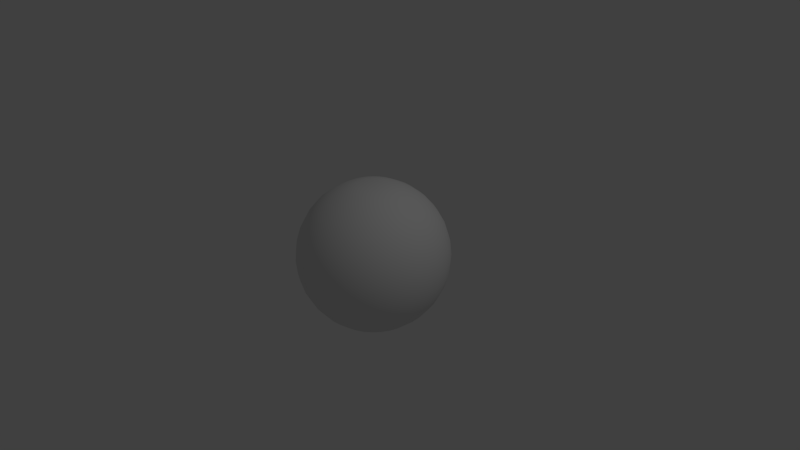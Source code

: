 # Source: untitled.blend  (saved by Blender 2.76.0; exported with 4.5.12 LTS)
import bpy
from mathutils import Matrix  # noqa: F401  (used for matrix-valued properties, if any)

bpy.ops.wm.read_factory_settings(use_empty=True)
scene = bpy.context.scene
scene.name = 'Scene'

# ---- collections
col_collection_1 = bpy.data.collections.new('Collection 1'); scene.collection.children.link(col_collection_1)

# ---- world
world_world = bpy.data.worlds.new('World'); scene.world = world_world
world_world.color = (0.05088, 0.05088, 0.05088)
world_world.use_sun_shadow = False
world_world.sun_shadow_jitter_overblur = 0.0
world_world.cycles.sampling_method = 'MANUAL'
world_world.cycles.sample_map_resolution = 256

# ---- cameras
cam_camera = bpy.data.cameras.new('Camera')
cam_camera.clip_end = 100.0
cam_camera.lens = 35.0
cam_camera.sensor_width = 32.0
cam_camera.sensor_height = 18.0
cam_camera.ortho_scale = 7.314
cam_camera.dof.focus_distance = 0.0
cam_camera.dof.aperture_fstop = 128.0

# ---- lights
light_lamp = bpy.data.lights.new('Lamp', 'POINT')
light_lamp.transmission_factor = 0.0
light_lamp.cutoff_distance = 30.0
light_lamp.energy = 100.0
light_lamp.shadow_buffer_clip_start = 1.001
light_lamp.shadow_soft_size = 0.1
light_lamp.shadow_maximum_resolution = 0.006
light_lamp.use_absolute_resolution = True
light_lamp.cycles.use_multiple_importance_sampling = False

# ---- meshes
me_sphere = bpy.data.meshes.new('Sphere')
me_sphere.from_pydata([(-0.1951, 0.0, 0.9808), (-0.3827, 0.0, 0.9239), (-0.5556, 0.0, 0.8315), (-0.7071, 0.0, 0.7071), (-0.8315, 0.0, 0.5556), (-0.9239, 0.0, 0.3827), (-0.9808, 0.0, 0.1951), (-1.0, 0.0, 7.55e-08), (-0.9808, 0.0, -0.1951), (-0.9239, 0.0, -0.3827), (-0.8315, 0.0, -0.5556), (-0.7071, 0.0, -0.7071), (-0.5556, 0.0, -0.8315), (-0.3827, 0.0, -0.9239), (-0.1951, 0.0, -0.9808), (-0.1913, 0.03806, 0.9808), (-0.3753, 0.07466, 0.9239), (-0.5449, 0.1084, 0.8315), (-0.6935, 0.1379, 0.7071), (-0.8155, 0.1622, 0.5556), (-0.9061, 0.1802, 0.3827), (-0.9619, 0.1913, 0.1951), (-0.9808, 0.1951, 7.55e-08), (-0.9619, 0.1913, -0.1951), (-0.9061, 0.1802, -0.3827), (-0.8155, 0.1622, -0.5556), (-0.6935, 0.1379, -0.7071), (-0.5449, 0.1084, -0.8315), (-0.3753, 0.07466, -0.9239), (-0.1913, 0.03806, -0.9808), (-0.1802, 0.07466, 0.9808), (-0.3536, 0.1464, 0.9239), (-0.5133, 0.2126, 0.8315), (-0.6533, 0.2706, 0.7071), (-0.7682, 0.3182, 0.5556), (-0.8536, 0.3536, 0.3827), (-0.9061, 0.3753, 0.1951), (-0.9239, 0.3827, 7.55e-08), (-0.9061, 0.3753, -0.1951), (-0.8536, 0.3536, -0.3827), (-0.7682, 0.3182, -0.5556), (-0.6533, 0.2706, -0.7071), (-0.5133, 0.2126, -0.8315), (-0.3536, 0.1464, -0.9239), (-0.1802, 0.07466, -0.9808), (-0.1622, 0.1084, 0.9808), (-0.3182, 0.2126, 0.9239), (-0.4619, 0.3087, 0.8315), (-0.5879, 0.3928, 0.7071), (-0.6913, 0.4619, 0.5556), (-0.7682, 0.5133, 0.3827), (-0.8155, 0.5449, 0.1951), (-0.8315, 0.5556, 7.55e-08), (-0.8155, 0.5449, -0.1951), (-0.7682, 0.5133, -0.3827), (-0.6913, 0.4619, -0.5556), (-0.5879, 0.3928, -0.7071), (-0.4619, 0.3087, -0.8315), (-0.3182, 0.2126, -0.9239), (-0.1622, 0.1084, -0.9808), (-0.1379, 0.1379, 0.9808), (-0.2706, 0.2706, 0.9239), (-0.3928, 0.3928, 0.8315), (-0.5, 0.5, 0.7071), (-0.5879, 0.5879, 0.5556), (-0.6533, 0.6533, 0.3827), (-0.6935, 0.6935, 0.1951), (-0.7071, 0.7071, 7.55e-08), (-0.6935, 0.6935, -0.1951), (-0.6533, 0.6533, -0.3827), (-0.5879, 0.5879, -0.5556), (-0.5, 0.5, -0.7071), (-0.3928, 0.3928, -0.8315), (-0.2706, 0.2706, -0.9239), (-0.1379, 0.1379, -0.9808), (-0.1084, 0.1622, 0.9808), (-0.2126, 0.3182, 0.9239), (-0.3087, 0.4619, 0.8315), (-0.3928, 0.5879, 0.7071), (-0.4619, 0.6913, 0.5556), (-0.5133, 0.7682, 0.3827), (-0.5449, 0.8155, 0.1951), (-0.5556, 0.8315, 7.55e-08), (-0.5449, 0.8155, -0.1951), (-0.5133, 0.7682, -0.3827), (-0.4619, 0.6913, -0.5556), (-0.3928, 0.5879, -0.7071), (-0.3087, 0.4619, -0.8315), (-0.2126, 0.3182, -0.9239), (-0.1084, 0.1622, -0.9808), (-0.07466, 0.1802, 0.9808), (-0.1464, 0.3536, 0.9239), (-0.2126, 0.5133, 0.8315), (-0.2706, 0.6533, 0.7071), (-0.3182, 0.7682, 0.5556), (-0.3536, 0.8536, 0.3827), (-0.3753, 0.9061, 0.1951), (-0.3827, 0.9239, 7.55e-08), (-0.3753, 0.9061, -0.1951), (-0.3536, 0.8536, -0.3827), (-0.3182, 0.7682, -0.5556), (-0.2706, 0.6533, -0.7071), (-0.2126, 0.5133, -0.8315), (-0.1464, 0.3536, -0.9239), (-0.07466, 0.1802, -0.9808), (-0.03806, 0.1913, 0.9808), (-0.07466, 0.3753, 0.9239), (-0.1084, 0.5449, 0.8315), (-0.1379, 0.6935, 0.7071), (-0.1622, 0.8155, 0.5556), (-0.1802, 0.9061, 0.3827), (-0.1913, 0.9619, 0.1951), (-0.1951, 0.9808, 7.55e-08), (-0.1913, 0.9619, -0.1951), (-0.1802, 0.9061, -0.3827), (-0.1622, 0.8155, -0.5556), (-0.1379, 0.6935, -0.7071), (-0.1084, 0.5449, -0.8315), (-0.07466, 0.3753, -0.9239), (-0.03806, 0.1913, -0.9808), (3.266e-07, 0.1951, 0.9808), (3.192e-07, 0.3827, 0.9239), (3.117e-07, 0.5556, 0.8315), (3.192e-07, 0.7071, 0.7071), (3.341e-07, 0.8315, 0.5556), (2.745e-07, 0.9239, 0.3827), (3.937e-07, 0.9808, 0.1951), (3.788e-07, 1.0, 7.55e-08), (3.937e-07, 0.9808, -0.1951), (2.298e-07, 0.9239, -0.3827), (3.341e-07, 0.8315, -0.5556), (3.192e-07, 0.7071, -0.7071), (3.415e-07, 0.5556, -0.8315), (3.043e-07, 0.3827, -0.9239), (3.08e-07, 0.1951, -0.9808), (0.03806, 0.1913, 0.9808), (0.07466, 0.3753, 0.9239), (0.1084, 0.5449, 0.8315), (0.138, 0.6935, 0.7071), (0.1622, 0.8155, 0.5556), (0.1802, 0.9061, 0.3827), (0.1913, 0.9619, 0.1951), (0.1951, 0.9808, 7.55e-08), (0.1913, 0.9619, -0.1951), (0.1802, 0.9061, -0.3827), (0.1622, 0.8155, -0.5556), (0.138, 0.6935, -0.7071), (0.1084, 0.5449, -0.8315), (0.07466, 0.3753, -0.9239), (0.03806, 0.1913, -0.9808), (0.07466, 0.1802, 0.9808), (0.1464, 0.3536, 0.9239), (0.2126, 0.5133, 0.8315), (0.2706, 0.6533, 0.7071), (0.3182, 0.7682, 0.5556), (0.3536, 0.8536, 0.3827), (0.3753, 0.9061, 0.1951), (0.3827, 0.9239, 7.55e-08), (0.3753, 0.9061, -0.1951), (0.3536, 0.8536, -0.3827), (0.3182, 0.7682, -0.5556), (0.2706, 0.6533, -0.7071), (0.2126, 0.5133, -0.8315), (0.1464, 0.3536, -0.9239), (0.07466, 0.1802, -0.9808), (0.1084, 0.1622, 0.9808), (0.2126, 0.3182, 0.9239), (0.3087, 0.4619, 0.8315), (0.3928, 0.5879, 0.7071), (0.4619, 0.6913, 0.5556), (0.5133, 0.7682, 0.3827), (0.5449, 0.8155, 0.1951), (0.5556, 0.8315, 7.55e-08), (0.5449, 0.8155, -0.1951), (0.5133, 0.7682, -0.3827), (0.4619, 0.6913, -0.5556), (0.3928, 0.5879, -0.7071), (0.3087, 0.4619, -0.8315), (0.2126, 0.3182, -0.9239), (0.1084, 0.1622, -0.9808), (0.138, 0.1379, 0.9808), (0.2706, 0.2706, 0.9239), (0.3928, 0.3928, 0.8315), (0.5, 0.5, 0.7071), (0.5879, 0.5879, 0.5556), (0.6533, 0.6533, 0.3827), (0.6935, 0.6935, 0.1951), (0.7071, 0.7071, 7.55e-08), (0.6935, 0.6935, -0.1951), (0.6533, 0.6533, -0.3827), (0.5879, 0.5879, -0.5556), (0.5, 0.5, -0.7071), (0.3928, 0.3928, -0.8315), (0.2706, 0.2706, -0.9239), (0.138, 0.1379, -0.9808), (0.1622, 0.1084, 0.9808), (0.3182, 0.2126, 0.9239), (0.4619, 0.3087, 0.8315), (0.5879, 0.3928, 0.7071), (0.6913, 0.4619, 0.5556), (0.7682, 0.5133, 0.3827), (0.8155, 0.5449, 0.1951), (0.8315, 0.5556, 7.55e-08), (0.8155, 0.5449, -0.1951), (0.7682, 0.5133, -0.3827), (0.6913, 0.4619, -0.5556), (0.5879, 0.3928, -0.7071), (0.4619, 0.3087, -0.8315), (0.3182, 0.2126, -0.9239), (0.1622, 0.1084, -0.9808), (0.1802, 0.07466, 0.9808), (0.3536, 0.1464, 0.9239), (0.5133, 0.2126, 0.8315), (0.6533, 0.2706, 0.7071), (0.7682, 0.3182, 0.5556), (0.8536, 0.3536, 0.3827), (0.9061, 0.3753, 0.1951), (0.9239, 0.3827, 7.55e-08), (0.9061, 0.3753, -0.1951), (0.8536, 0.3536, -0.3827), (0.7682, 0.3182, -0.5556), (0.6533, 0.2706, -0.7071), (0.5133, 0.2126, -0.8315), (0.3536, 0.1464, -0.9239), (0.1802, 0.07466, -0.9808), (0.1913, 0.03806, 0.9808), (0.3753, 0.07466, 0.9239), (0.5449, 0.1084, 0.8315), (0.6935, 0.1379, 0.7071), (0.8155, 0.1622, 0.5556), (0.9061, 0.1802, 0.3827), (0.9619, 0.1913, 0.1951), (0.9808, 0.1951, 7.55e-08), (0.9619, 0.1913, -0.1951), (0.9061, 0.1802, -0.3827), (0.8155, 0.1622, -0.5556), (0.6935, 0.1379, -0.7071), (0.5449, 0.1084, -0.8315), (0.3753, 0.07466, -0.9239), (0.1913, 0.03806, -0.9808), (0.1951, -7.212e-09, 0.9808), (0.3827, 4.122e-08, 0.9239), (0.5556, 2.632e-08, 0.8315), (0.7071, -2.584e-08, 0.7071), (0.8315, -8.544e-08, 0.5556), (0.9239, 6.357e-08, 0.3827), (0.9808, -8.544e-08, 0.1951), (1.0, -1.003e-07, 7.55e-08), (0.9808, -8.544e-08, -0.1951), (0.9239, 6.357e-08, -0.3827), (0.8315, -8.544e-08, -0.5556), (0.7071, -2.584e-08, -0.7071), (0.5556, -1.094e-08, -0.8315), (0.3827, 3.964e-09, -0.9239), (0.1951, 3.964e-09, -0.9808), (0.1913, -0.03806, 0.9808), (0.3753, -0.07466, 0.9239), (0.5449, -0.1084, 0.8315), (0.6935, -0.1379, 0.7071), (0.8155, -0.1622, 0.5556), (0.9061, -0.1802, 0.3827), (0.9619, -0.1913, 0.1951), (0.9808, -0.1951, 7.55e-08), (0.9619, -0.1913, -0.1951), (0.9061, -0.1802, -0.3827), (0.8155, -0.1622, -0.5556), (0.6935, -0.1379, -0.7071), (0.5449, -0.1084, -0.8315), (0.3753, -0.07466, -0.9239), (0.1913, -0.03806, -0.9808), (0.1802, -0.07466, 0.9808), (0.3536, -0.1464, 0.9239), (0.5133, -0.2126, 0.8315), (0.6533, -0.2706, 0.7071), (0.7682, -0.3182, 0.5556), (0.8536, -0.3536, 0.3827), (0.9061, -0.3753, 0.1951), (0.9239, -0.3827, 7.55e-08), (0.9061, -0.3753, -0.1951), (0.8536, -0.3536, -0.3827), (0.7682, -0.3182, -0.5556), (0.6533, -0.2706, -0.7071), (0.5133, -0.2126, -0.8315), (0.3536, -0.1464, -0.9239), (0.1802, -0.07466, -0.9808), (0.1622, -0.1084, 0.9808), (0.3182, -0.2126, 0.9239), (0.4619, -0.3087, 0.8315), (0.5879, -0.3928, 0.7071), (0.6913, -0.4619, 0.5556), (0.7682, -0.5133, 0.3827), (0.8155, -0.5449, 0.1951), (0.8315, -0.5556, 7.55e-08), (0.8155, -0.5449, -0.1951), (0.7682, -0.5133, -0.3827), (0.6913, -0.4619, -0.5556), (0.5879, -0.3928, -0.7071), (0.4619, -0.3087, -0.8315), (0.3182, -0.2126, -0.9239), (0.1622, -0.1084, -0.9808), (0.138, -0.1379, 0.9808), (0.2706, -0.2706, 0.9239), (0.3928, -0.3928, 0.8315), (0.5, -0.5, 0.7071), (0.5879, -0.5879, 0.5556), (0.6533, -0.6533, 0.3827), (0.6935, -0.6935, 0.1951), (0.7071, -0.7071, 7.55e-08), (0.6935, -0.6935, -0.1951), (0.6533, -0.6533, -0.3827), (0.5879, -0.5879, -0.5556), (0.5, -0.5, -0.7071), (0.3928, -0.3928, -0.8315), (0.2706, -0.2706, -0.9239), (0.1379, -0.1379, -0.9808), (0.1084, -0.1622, 0.9808), (0.2126, -0.3182, 0.9239), (0.3087, -0.4619, 0.8315), (0.3928, -0.5879, 0.7071), (0.4619, -0.6913, 0.5556), (0.5133, -0.7682, 0.3827), (0.5449, -0.8155, 0.1951), (0.5556, -0.8315, 7.55e-08), (0.5449, -0.8155, -0.1951), (0.5133, -0.7682, -0.3827), (0.4619, -0.6913, -0.5556), (0.3928, -0.5879, -0.7071), (0.3087, -0.4619, -0.8315), (0.2126, -0.3182, -0.9239), (0.1084, -0.1622, -0.9808), (3.129e-07, 5.119e-08, 0.9808), (0.07466, -0.1802, 0.9808), (0.1464, -0.3536, 0.9239), (0.2126, -0.5133, 0.8315), (0.2706, -0.6533, 0.7071), (0.3182, -0.7682, 0.5556), (0.3536, -0.8536, 0.3827), (0.3753, -0.9061, 0.1951), (0.3827, -0.9239, 7.55e-08), (0.3753, -0.9061, -0.1951), (0.3536, -0.8536, -0.3827), (0.3182, -0.7682, -0.5556), (0.2706, -0.6533, -0.7071), (0.2126, -0.5133, -0.8315), (0.1464, -0.3536, -0.9239), (0.07466, -0.1802, -0.9808), (0.03806, -0.1913, 0.9808), (0.07466, -0.3753, 0.9239), (0.1084, -0.5449, 0.8315), (0.1379, -0.6935, 0.7071), (0.1622, -0.8155, 0.5556), (0.1802, -0.9061, 0.3827), (0.1913, -0.9619, 0.1951), (0.1951, -0.9808, 7.55e-08), (0.1913, -0.9619, -0.1951), (0.1802, -0.9061, -0.3827), (0.1622, -0.8155, -0.5556), (0.1379, -0.6935, -0.7071), (0.1084, -0.5449, -0.8315), (0.07466, -0.3753, -0.9239), (0.03806, -0.1913, -0.9808), (3.117e-07, -0.1951, 0.9808), (2.819e-07, -0.3827, 0.9239), (2.819e-07, -0.5556, 0.8315), (1.851e-07, -0.7071, 0.7071), (1.404e-07, -0.8315, 0.5556), (3.192e-07, -0.9239, 0.3827), (9.567e-08, -0.9808, 0.1951), (1.404e-07, -1.0, 7.55e-08), (9.567e-08, -0.9808, -0.1951), (3.192e-07, -0.9239, -0.3827), (1.404e-07, -0.8315, -0.5556), (1.851e-07, -0.7071, -0.7071), (2.596e-07, -0.5556, -0.8315), (2.521e-07, -0.3827, -0.9239), (3.155e-07, -0.1951, -0.9808), (-0.03806, -0.1913, 0.9808), (-0.07466, -0.3753, 0.9239), (-0.1084, -0.5449, 0.8315), (-0.1379, -0.6935, 0.7071), (-0.1622, -0.8155, 0.5556), (-0.1802, -0.9061, 0.3827), (-0.1913, -0.9619, 0.1951), (-0.1951, -0.9808, 7.55e-08), (-0.1913, -0.9619, -0.1951), (-0.1802, -0.9061, -0.3827), (-0.1622, -0.8155, -0.5556), (-0.1379, -0.6935, -0.7071), (-0.1084, -0.5449, -0.8315), (-0.07466, -0.3753, -0.9239), (-0.03806, -0.1913, -0.9808), (-0.07466, -0.1802, 0.9808), (-0.1464, -0.3536, 0.9239), (-0.2126, -0.5133, 0.8315), (-0.2706, -0.6533, 0.7071), (-0.3182, -0.7682, 0.5556), (-0.3536, -0.8536, 0.3827), (-0.3753, -0.9061, 0.1951), (-0.3827, -0.9239, 7.55e-08), (-0.3753, -0.9061, -0.1951), (-0.3536, -0.8536, -0.3827), (-0.3182, -0.7682, -0.5556), (-0.2706, -0.6533, -0.7071), (-0.2126, -0.5133, -0.8315), (-0.1464, -0.3536, -0.9239), (-0.07466, -0.1802, -0.9808), (-0.1084, -0.1622, 0.9808), (-0.2126, -0.3182, 0.9239), (-0.3087, -0.4619, 0.8315), (-0.3928, -0.5879, 0.7071), (-0.4619, -0.6913, 0.5556), (-0.5133, -0.7682, 0.3827), (-0.5449, -0.8155, 0.1951), (-0.5556, -0.8315, 7.55e-08), (-0.5449, -0.8155, -0.1951), (-0.5133, -0.7682, -0.3827), (-0.4619, -0.6913, -0.5556), (-0.3928, -0.5879, -0.7071), (-0.3087, -0.4619, -0.8315), (-0.2126, -0.3182, -0.9239), (-0.1084, -0.1622, -0.9808), (-0.1379, -0.1379, 0.9808), (-0.2706, -0.2706, 0.9239), (-0.3928, -0.3928, 0.8315), (-0.5, -0.5, 0.7071), (-0.5879, -0.5879, 0.5556), (-0.6533, -0.6533, 0.3827), (-0.6935, -0.6935, 0.1951), (-0.7071, -0.7071, 7.55e-08), (-0.6935, -0.6935, -0.1951), (-0.6533, -0.6533, -0.3827), (-0.5879, -0.5879, -0.5556), (-0.5, -0.5, -0.7071), (-0.3928, -0.3928, -0.8315), (-0.2706, -0.2706, -0.9239), (-0.1379, -0.1379, -0.9808), (-0.1622, -0.1084, 0.9808), (-0.3182, -0.2126, 0.9239), (-0.4619, -0.3087, 0.8315), (-0.5879, -0.3928, 0.7071), (-0.6913, -0.4619, 0.5556), (-0.7682, -0.5133, 0.3827), (-0.8155, -0.5449, 0.1951), (-0.8315, -0.5556, 7.55e-08), (-0.8155, -0.5449, -0.1951), (-0.7682, -0.5133, -0.3827), (-0.6913, -0.4619, -0.5556), (-0.5879, -0.3928, -0.7071), (-0.4619, -0.3087, -0.8315), (-0.3182, -0.2126, -0.9239), (-0.1622, -0.1084, -0.9808), (3.129e-07, 5.119e-08, -0.9808), (-0.1802, -0.07466, 0.9808), (-0.3536, -0.1464, 0.9239), (-0.5133, -0.2126, 0.8315), (-0.6533, -0.2706, 0.7071), (-0.7682, -0.3182, 0.5556), (-0.8536, -0.3536, 0.3827), (-0.9061, -0.3753, 0.1951), (-0.9239, -0.3827, 7.55e-08), (-0.9061, -0.3753, -0.1951), (-0.8536, -0.3536, -0.3827), (-0.7682, -0.3182, -0.5556), (-0.6533, -0.2706, -0.7071), (-0.5133, -0.2126, -0.8315), (-0.3536, -0.1464, -0.9239), (-0.1802, -0.07466, -0.9808), (-0.1913, -0.03806, 0.9808), (-0.3753, -0.07466, 0.9239), (-0.5449, -0.1084, 0.8315), (-0.6935, -0.1379, 0.7071), (-0.8155, -0.1622, 0.5556), (-0.9061, -0.1802, 0.3827), (-0.9619, -0.1913, 0.1951), (-0.9808, -0.1951, 7.55e-08), (-0.9619, -0.1913, -0.1951), (-0.9061, -0.1802, -0.3827), (-0.8155, -0.1622, -0.5556), (-0.6935, -0.1379, -0.7071), (-0.5449, -0.1084, -0.8315), (-0.3753, -0.07466, -0.9239), (-0.1913, -0.03806, -0.9808), (3.129e-07, 5.029e-08, 0.9808), (3.129e-07, 5.029e-08, -0.9808), (3.129e-07, 5.215e-08, 0.9808), (3.129e-07, 5.215e-08, -0.9808), (3.129e-07, 5.215e-08, 0.9808), (3.129e-07, 5.215e-08, -0.9808), (3.129e-07, 5.215e-08, 0.9808), (3.129e-07, 5.215e-08, -0.9808), (3.129e-07, 5.215e-08, 0.9808), (3.129e-07, 5.215e-08, -0.9808), (3.129e-07, 5.215e-08, 0.9808), (3.129e-07, 5.215e-08, -0.9808), (3.129e-07, 5.215e-08, 0.9808), (3.129e-07, 5.215e-08, -0.9808), (3.12e-07, 5.215e-08, 0.9808), (3.12e-07, 5.215e-08, -0.9808), (3.129e-07, 5.215e-08, 0.9808), (3.111e-07, 5.215e-08, -0.9808), (3.129e-07, 5.215e-08, 0.9808), (3.129e-07, 5.215e-08, -0.9808), (3.129e-07, 5.215e-08, 0.9808), (3.129e-07, 5.215e-08, -0.9808), (3.129e-07, 5.215e-08, 0.9808), (3.129e-07, 5.215e-08, -0.9808), (3.129e-07, 5.215e-08, 0.9808), (3.129e-07, 5.215e-08, -0.9808), (3.129e-07, 5.215e-08, 0.9808), (3.129e-07, 5.215e-08, -0.9808), (3.129e-07, 5.029e-08, 0.9808), (3.129e-07, 5.029e-08, -0.9808), (3.129e-07, 5.119e-08, 0.9808), (3.129e-07, 5.119e-08, -0.9808), (3.129e-07, 5.029e-08, 0.9808), (3.129e-07, 5.029e-08, -0.9808), (3.129e-07, 5.215e-08, 0.9808), (3.129e-07, 5.215e-08, -0.9808), (3.129e-07, 5.215e-08, 0.9808), (3.129e-07, 5.215e-08, -0.9808), (3.129e-07, 5.215e-08, 0.9808), (3.129e-07, 5.215e-08, -0.9808), (3.129e-07, 5.215e-08, 0.9808), (3.129e-07, 5.215e-08, -0.9808), (3.129e-07, 5.215e-08, 0.9808), (3.129e-07, 5.215e-08, -0.9808), (3.129e-07, 5.215e-08, 0.9808), (3.111e-07, 5.215e-08, -0.9808), (3.12e-07, 5.215e-08, 0.9808), (3.12e-07, 5.215e-08, -0.9808), (3.129e-07, 5.215e-08, 0.9808), (3.111e-07, 5.215e-08, -0.9808), (3.129e-07, 5.215e-08, 0.9808), (3.129e-07, 5.215e-08, -0.9808), (3.129e-07, 5.215e-08, 0.9808), (3.129e-07, 5.215e-08, -0.9808), (3.129e-07, 5.215e-08, 0.9808), (3.129e-07, 5.215e-08, -0.9808), (3.129e-07, 5.215e-08, 0.9808), (3.129e-07, 5.215e-08, -0.9808), (3.129e-07, 5.215e-08, 0.9808), (3.129e-07, 5.215e-08, -0.9808), (3.129e-07, 5.029e-08, 0.9808), (3.129e-07, 5.029e-08, -0.9808)], [], [(4, 3, 18, 19), (12, 11, 26, 27), (5, 4, 19, 20), (13, 12, 27, 28), (6, 5, 20, 21), (14, 13, 28, 29), (7, 6, 21, 22), (8, 7, 22, 23), (1, 0, 15, 16), (9, 8, 23, 24), (2, 1, 16, 17), (10, 9, 24, 25), (3, 2, 17, 18), (11, 10, 25, 26), (18, 17, 32, 33), (26, 25, 40, 41), (19, 18, 33, 34), (27, 26, 41, 42), (20, 19, 34, 35), (28, 27, 42, 43), (21, 20, 35, 36), (29, 28, 43, 44), (22, 21, 36, 37), (23, 22, 37, 38), (16, 15, 30, 31), (24, 23, 38, 39), (17, 16, 31, 32), (25, 24, 39, 40), (37, 36, 51, 52), (38, 37, 52, 53), (31, 30, 45, 46), (39, 38, 53, 54), (32, 31, 46, 47), (40, 39, 54, 55), (33, 32, 47, 48), (41, 40, 55, 56), (34, 33, 48, 49), (42, 41, 56, 57), (35, 34, 49, 50), (43, 42, 57, 58), (36, 35, 50, 51), (44, 43, 58, 59), (56, 55, 70, 71), (49, 48, 63, 64), (57, 56, 71, 72), (50, 49, 64, 65), (58, 57, 72, 73), (51, 50, 65, 66), (59, 58, 73, 74), (52, 51, 66, 67), (53, 52, 67, 68), (46, 45, 60, 61), (54, 53, 68, 69), (47, 46, 61, 62), (55, 54, 69, 70), (48, 47, 62, 63), (68, 67, 82, 83), (61, 60, 75, 76), (69, 68, 83, 84), (62, 61, 76, 77), (70, 69, 84, 85), (63, 62, 77, 78), (71, 70, 85, 86), (64, 63, 78, 79), (72, 71, 86, 87), (65, 64, 79, 80), (73, 72, 87, 88), (66, 65, 80, 81), (74, 73, 88, 89), (67, 66, 81, 82), (79, 78, 93, 94), (87, 86, 101, 102), (80, 79, 94, 95), (88, 87, 102, 103), (81, 80, 95, 96), (89, 88, 103, 104), (82, 81, 96, 97), (83, 82, 97, 98), (76, 75, 90, 91), (84, 83, 98, 99), (77, 76, 91, 92), (85, 84, 99, 100), (78, 77, 92, 93), (86, 85, 100, 101), (98, 97, 112, 113), (91, 90, 105, 106), (99, 98, 113, 114), (92, 91, 106, 107), (100, 99, 114, 115), (93, 92, 107, 108), (101, 100, 115, 116), (94, 93, 108, 109), (102, 101, 116, 117), (95, 94, 109, 110), (103, 102, 117, 118), (96, 95, 110, 111), (104, 103, 118, 119), (97, 96, 111, 112), (117, 116, 131, 132), (110, 109, 124, 125), (118, 117, 132, 133), (111, 110, 125, 126), (119, 118, 133, 134), (112, 111, 126, 127), (113, 112, 127, 128), (106, 105, 120, 121), (114, 113, 128, 129), (107, 106, 121, 122), (115, 114, 129, 130), (108, 107, 122, 123), (116, 115, 130, 131), (109, 108, 123, 124), (129, 128, 143, 144), (122, 121, 136, 137), (130, 129, 144, 145), (123, 122, 137, 138), (131, 130, 145, 146), (124, 123, 138, 139), (132, 131, 146, 147), (125, 124, 139, 140), (133, 132, 147, 148), (126, 125, 140, 141), (134, 133, 148, 149), (127, 126, 141, 142), (128, 127, 142, 143), (121, 120, 135, 136), (148, 147, 162, 163), (141, 140, 155, 156), (149, 148, 163, 164), (142, 141, 156, 157), (143, 142, 157, 158), (136, 135, 150, 151), (144, 143, 158, 159), (137, 136, 151, 152), (145, 144, 159, 160), (138, 137, 152, 153), (146, 145, 160, 161), (139, 138, 153, 154), (147, 146, 161, 162), (140, 139, 154, 155), (152, 151, 166, 167), (160, 159, 174, 175), (153, 152, 167, 168), (161, 160, 175, 176), (154, 153, 168, 169), (162, 161, 176, 177), (155, 154, 169, 170), (163, 162, 177, 178), (156, 155, 170, 171), (164, 163, 178, 179), (157, 156, 171, 172), (158, 157, 172, 173), (151, 150, 165, 166), (159, 158, 173, 174), (171, 170, 185, 186), (179, 178, 193, 194), (172, 171, 186, 187), (173, 172, 187, 188), (166, 165, 180, 181), (174, 173, 188, 189), (167, 166, 181, 182), (175, 174, 189, 190), (168, 167, 182, 183), (176, 175, 190, 191), (169, 168, 183, 184), (177, 176, 191, 192), (170, 169, 184, 185), (178, 177, 192, 193), (190, 189, 204, 205), (183, 182, 197, 198), (191, 190, 205, 206), (184, 183, 198, 199), (192, 191, 206, 207), (185, 184, 199, 200), (193, 192, 207, 208), (186, 185, 200, 201), (194, 193, 208, 209), (187, 186, 201, 202), (188, 187, 202, 203), (181, 180, 195, 196), (189, 188, 203, 204), (182, 181, 196, 197), (209, 208, 223, 224), (202, 201, 216, 217), (203, 202, 217, 218), (196, 195, 210, 211), (204, 203, 218, 219), (197, 196, 211, 212), (205, 204, 219, 220), (198, 197, 212, 213), (206, 205, 220, 221), (199, 198, 213, 214), (207, 206, 221, 222), (200, 199, 214, 215), (208, 207, 222, 223), (201, 200, 215, 216), (213, 212, 227, 228), (221, 220, 235, 236), (214, 213, 228, 229), (222, 221, 236, 237), (215, 214, 229, 230), (223, 222, 237, 238), (216, 215, 230, 231), (224, 223, 238, 239), (217, 216, 231, 232), (218, 217, 232, 233), (211, 210, 225, 226), (219, 218, 233, 234), (212, 211, 226, 227), (220, 219, 234, 235), (232, 231, 246, 247), (233, 232, 247, 248), (226, 225, 240, 241), (234, 233, 248, 249), (227, 226, 241, 242), (235, 234, 249, 250), (228, 227, 242, 243), (236, 235, 250, 251), (229, 228, 243, 244), (237, 236, 251, 252), (230, 229, 244, 245), (238, 237, 252, 253), (231, 230, 245, 246), (239, 238, 253, 254), (251, 250, 265, 266), (244, 243, 258, 259), (252, 251, 266, 267), (245, 244, 259, 260), (253, 252, 267, 268), (246, 245, 260, 261), (254, 253, 268, 269), (247, 246, 261, 262), (248, 247, 262, 263), (241, 240, 255, 256), (249, 248, 263, 264), (242, 241, 256, 257), (250, 249, 264, 265), (243, 242, 257, 258), (263, 262, 277, 278), (256, 255, 270, 271), (264, 263, 278, 279), (257, 256, 271, 272), (265, 264, 279, 280), (258, 257, 272, 273), (266, 265, 280, 281), (259, 258, 273, 274), (267, 266, 281, 282), (260, 259, 274, 275), (268, 267, 282, 283), (261, 260, 275, 276), (269, 268, 283, 284), (262, 261, 276, 277), (282, 281, 296, 297), (275, 274, 289, 290), (283, 282, 297, 298), (276, 275, 290, 291), (284, 283, 298, 299), (277, 276, 291, 292), (278, 277, 292, 293), (271, 270, 285, 286), (279, 278, 293, 294), (272, 271, 286, 287), (280, 279, 294, 295), (273, 272, 287, 288), (281, 280, 295, 296), (274, 273, 288, 289), (286, 285, 300, 301), (294, 293, 308, 309), (287, 286, 301, 302), (295, 294, 309, 310), (288, 287, 302, 303), (296, 295, 310, 311), (289, 288, 303, 304), (297, 296, 311, 312), (290, 289, 304, 305), (298, 297, 312, 313), (291, 290, 305, 306), (299, 298, 313, 314), (292, 291, 306, 307), (293, 292, 307, 308), (305, 304, 319, 320), (313, 312, 327, 328), (306, 305, 320, 321), (314, 313, 328, 329), (307, 306, 321, 322), (308, 307, 322, 323), (301, 300, 315, 316), (309, 308, 323, 324), (302, 301, 316, 317), (310, 309, 324, 325), (303, 302, 317, 318), (311, 310, 325, 326), (304, 303, 318, 319), (312, 311, 326, 327), (324, 323, 339, 340), (317, 316, 332, 333), (325, 324, 340, 341), (318, 317, 333, 334), (326, 325, 341, 342), (319, 318, 334, 335), (327, 326, 342, 343), (320, 319, 335, 336), (328, 327, 343, 344), (321, 320, 336, 337), (329, 328, 344, 345), (322, 321, 337, 338), (323, 322, 338, 339), (316, 315, 331, 332), (344, 343, 358, 359), (337, 336, 351, 352), (345, 344, 359, 360), (338, 337, 352, 353), (339, 338, 353, 354), (332, 331, 346, 347), (340, 339, 354, 355), (333, 332, 347, 348), (341, 340, 355, 356), (334, 333, 348, 349), (342, 341, 356, 357), (335, 334, 349, 350), (343, 342, 357, 358), (336, 335, 350, 351), (348, 347, 362, 363), (356, 355, 370, 371), (349, 348, 363, 364), (357, 356, 371, 372), (350, 349, 364, 365), (358, 357, 372, 373), (351, 350, 365, 366), (359, 358, 373, 374), (352, 351, 366, 367), (360, 359, 374, 375), (353, 352, 367, 368), (354, 353, 368, 369), (347, 346, 361, 362), (355, 354, 369, 370), (367, 366, 381, 382), (375, 374, 389, 390), (368, 367, 382, 383), (369, 368, 383, 384), (362, 361, 376, 377), (370, 369, 384, 385), (363, 362, 377, 378), (371, 370, 385, 386), (364, 363, 378, 379), (372, 371, 386, 387), (365, 364, 379, 380), (373, 372, 387, 388), (366, 365, 380, 381), (374, 373, 388, 389), (386, 385, 400, 401), (379, 378, 393, 394), (387, 386, 401, 402), (380, 379, 394, 395), (388, 387, 402, 403), (381, 380, 395, 396), (389, 388, 403, 404), (382, 381, 396, 397), (390, 389, 404, 405), (383, 382, 397, 398), (384, 383, 398, 399), (377, 376, 391, 392), (385, 384, 399, 400), (378, 377, 392, 393), (405, 404, 419, 420), (398, 397, 412, 413), (399, 398, 413, 414), (392, 391, 406, 407), (400, 399, 414, 415), (393, 392, 407, 408), (401, 400, 415, 416), (394, 393, 408, 409), (402, 401, 416, 417), (395, 394, 409, 410), (403, 402, 417, 418), (396, 395, 410, 411), (404, 403, 418, 419), (397, 396, 411, 412), (417, 416, 431, 432), (410, 409, 424, 425), (418, 417, 432, 433), (411, 410, 425, 426), (419, 418, 433, 434), (412, 411, 426, 427), (420, 419, 434, 435), (413, 412, 427, 428), (414, 413, 428, 429), (407, 406, 421, 422), (415, 414, 429, 430), (408, 407, 422, 423), (416, 415, 430, 431), (409, 408, 423, 424), (429, 428, 443, 444), (422, 421, 436, 437), (430, 429, 444, 445), (423, 422, 437, 438), (431, 430, 445, 446), (424, 423, 438, 439), (432, 431, 446, 447), (425, 424, 439, 440), (433, 432, 447, 448), (426, 425, 440, 441), (434, 433, 448, 449), (427, 426, 441, 442), (435, 434, 449, 450), (428, 427, 442, 443), (440, 439, 455, 456), (448, 447, 463, 464), (441, 440, 456, 457), (449, 448, 464, 465), (442, 441, 457, 458), (450, 449, 465, 466), (443, 442, 458, 459), (444, 443, 459, 460), (437, 436, 452, 453), (445, 444, 460, 461), (438, 437, 453, 454), (446, 445, 461, 462), (439, 438, 454, 455), (447, 446, 462, 463), (460, 459, 474, 475), (453, 452, 467, 468), (461, 460, 475, 476), (454, 453, 468, 469), (462, 461, 476, 477), (455, 454, 469, 470), (463, 462, 477, 478), (456, 455, 470, 471), (464, 463, 478, 479), (457, 456, 471, 472), (465, 464, 479, 480), (458, 457, 472, 473), (466, 465, 480, 481), (459, 458, 473, 474), (119, 134, 497, 495), (29, 44, 485, 483), (270, 255, 514, 516), (481, 14, 451, 543), (406, 391, 532, 534), (315, 300, 520, 522), (225, 210, 508, 510), (450, 466, 541, 539), (360, 375, 529, 527), (75, 60, 488, 490), (90, 75, 490, 492), (467, 452, 540, 542), (224, 239, 511, 509), (209, 224, 509, 507), (269, 284, 517, 515), (135, 120, 496, 498), (331, 315, 522, 524), (180, 165, 502, 504), (405, 420, 535, 533), (314, 329, 523, 521), (466, 481, 543, 541), (15, 0, 330, 482), (89, 104, 493, 491), (44, 59, 487, 485), (376, 361, 528, 530), (134, 149, 499, 497), (105, 90, 492, 494), (421, 406, 534, 536), (195, 180, 504, 506), (45, 30, 484, 486), (329, 345, 525, 523), (14, 29, 483, 451), (239, 254, 513, 511), (179, 194, 505, 503), (285, 270, 516, 518), (60, 45, 486, 488), (375, 390, 531, 529), (420, 435, 537, 535), (240, 225, 510, 512), (150, 135, 498, 500), (194, 209, 507, 505), (164, 179, 503, 501), (59, 74, 489, 487), (452, 436, 538, 540), (346, 331, 524, 526), (104, 119, 495, 493), (165, 150, 500, 502), (391, 376, 530, 532), (345, 360, 527, 525), (284, 299, 519, 517), (210, 195, 506, 508), (149, 164, 501, 499), (30, 15, 482, 484), (390, 405, 533, 531), (299, 314, 521, 519), (255, 240, 512, 514), (0, 467, 542, 330), (300, 285, 518, 520), (254, 269, 515, 513), (435, 450, 539, 537), (436, 421, 536, 538), (120, 105, 494, 496), (479, 478, 11, 12), (472, 471, 4, 5), (480, 479, 12, 13), (473, 472, 5, 6), (481, 480, 13, 14), (474, 473, 6, 7), (361, 346, 526, 528), (74, 89, 491, 489), (475, 474, 7, 8), (468, 467, 0, 1), (476, 475, 8, 9), (469, 468, 1, 2), (477, 476, 9, 10), (470, 469, 2, 3), (478, 477, 10, 11), (471, 470, 3, 4)])
me_sphere.polygons.foreach_set('use_smooth', [True] * 512)
_uv = me_sphere.uv_layers.new(name='UVMap')
_uv.uv.foreach_set('vector', [0.75, 0.7035, 0.75, 0.7713, 0.7187, 0.7713, 0.7187, 0.7035, 0.75, 0.1609, 0.75, 0.2287, 0.7187, 0.2287, 0.7187, 0.1609, 0.75, 0.6356, 0.75, 0.7035, 0.7187, 0.7035, 0.7187, 0.6356, 0.75, 0.09308, 0.75, 0.1609, 0.7187, 0.1609, 0.7187, 0.09308, 0.75, 0.5678, 0.75, 0.6356, 0.7187, 0.6356, 0.7187, 0.5678, 0.75, 0.02526, 0.75, 0.09308, 0.7187, 0.09308, 0.7187, 0.02526, 0.75, 0.5, 0.75, 0.5678, 0.7187, 0.5678, 0.7187, 0.5, 0.75, 0.4322, 0.75, 0.5, 0.7187, 0.5, 0.7187, 0.4322, 0.75, 0.9069, 0.75, 0.9747, 0.7187, 0.9747, 0.7187, 0.9069, 0.75, 0.3644, 0.75, 0.4322, 0.7187, 0.4322, 0.7187, 0.3644, 0.75, 0.8391, 0.75, 0.9069, 0.7187, 0.9069, 0.7187, 0.8391, 0.75, 0.2965, 0.75, 0.3644, 0.7187, 0.3644, 0.7187, 0.2965, 0.75, 0.7713, 0.75, 0.8391, 0.7187, 0.8391, 0.7187, 0.7713, 0.75, 0.2287, 0.75, 0.2965, 0.7187, 0.2965, 0.7187, 0.2287, 0.7187, 0.7713, 0.7187, 0.8391, 0.6875, 0.8391, 0.6875, 0.7713, 0.7187, 0.2287, 0.7187, 0.2965, 0.6875, 0.2965, 0.6875, 0.2287, 0.7187, 0.7035, 0.7187, 0.7713, 0.6875, 0.7713, 0.6875, 0.7035, 0.7187, 0.1609, 0.7187, 0.2287, 0.6875, 0.2287, 0.6875, 0.1609, 0.7187, 0.6356, 0.7187, 0.7035, 0.6875, 0.7035, 0.6875, 0.6356, 0.7187, 0.09308, 0.7187, 0.1609, 0.6875, 0.1609, 0.6875, 0.09308, 0.7187, 0.5678, 0.7187, 0.6356, 0.6875, 0.6356, 0.6875, 0.5678, 0.7187, 0.02526, 0.7187, 0.09308, 0.6875, 0.09308, 0.6875, 0.02526, 0.7187, 0.5, 0.7187, 0.5678, 0.6875, 0.5678, 0.6875, 0.5, 0.7187, 0.4322, 0.7187, 0.5, 0.6875, 0.5, 0.6875, 0.4322, 0.7187, 0.9069, 0.7187, 0.9747, 0.6875, 0.9747, 0.6875, 0.9069, 0.7187, 0.3644, 0.7187, 0.4322, 0.6875, 0.4322, 0.6875, 0.3644, 0.7187, 0.8391, 0.7187, 0.9069, 0.6875, 0.9069, 0.6875, 0.8391, 0.7187, 0.2965, 0.7187, 0.3644, 0.6875, 0.3644, 0.6875, 0.2965, 0.6875, 0.5, 0.6875, 0.5678, 0.6562, 0.5678, 0.6562, 0.5, 0.6875, 0.4322, 0.6875, 0.5, 0.6562, 0.5, 0.6562, 0.4322, 0.6875, 0.9069, 0.6875, 0.9747, 0.6562, 0.9747, 0.6562, 0.9069, 0.6875, 0.3644, 0.6875, 0.4322, 0.6562, 0.4322, 0.6562, 0.3644, 0.6875, 0.8391, 0.6875, 0.9069, 0.6562, 0.9069, 0.6562, 0.8391, 0.6875, 0.2965, 0.6875, 0.3644, 0.6562, 0.3644, 0.6562, 0.2965, 0.6875, 0.7713, 0.6875, 0.8391, 0.6562, 0.8391, 0.6562, 0.7713, 0.6875, 0.2287, 0.6875, 0.2965, 0.6562, 0.2965, 0.6562, 0.2287, 0.6875, 0.7035, 0.6875, 0.7713, 0.6562, 0.7713, 0.6562, 0.7035, 0.6875, 0.1609, 0.6875, 0.2287, 0.6562, 0.2287, 0.6562, 0.1609, 0.6875, 0.6356, 0.6875, 0.7035, 0.6562, 0.7035, 0.6562, 0.6356, 0.6875, 0.09308, 0.6875, 0.1609, 0.6562, 0.1609, 0.6562, 0.09308, 0.6875, 0.5678, 0.6875, 0.6356, 0.6562, 0.6356, 0.6562, 0.5678, 0.6875, 0.02526, 0.6875, 0.09308, 0.6562, 0.09308, 0.6562, 0.02526, 0.6562, 0.2287, 0.6562, 0.2965, 0.625, 0.2965, 0.625, 0.2287, 0.6562, 0.7035, 0.6562, 0.7713, 0.625, 0.7713, 0.625, 0.7035, 0.6562, 0.1609, 0.6562, 0.2287, 0.625, 0.2287, 0.625, 0.1609, 0.6562, 0.6356, 0.6562, 0.7035, 0.625, 0.7035, 0.625, 0.6356, 0.6562, 0.09308, 0.6562, 0.1609, 0.625, 0.1609, 0.625, 0.09308, 0.6562, 0.5678, 0.6562, 0.6356, 0.625, 0.6356, 0.625, 0.5678, 0.6562, 0.02526, 0.6562, 0.09308, 0.625, 0.09308, 0.625, 0.02526, 0.6562, 0.5, 0.6562, 0.5678, 0.625, 0.5678, 0.625, 0.5, 0.6562, 0.4322, 0.6562, 0.5, 0.625, 0.5, 0.625, 0.4322, 0.6562, 0.9069, 0.6562, 0.9747, 0.625, 0.9747, 0.625, 0.9069, 0.6562, 0.3644, 0.6562, 0.4322, 0.625, 0.4322, 0.625, 0.3644, 0.6562, 0.8391, 0.6562, 0.9069, 0.625, 0.9069, 0.625, 0.8391, 0.6562, 0.2965, 0.6562, 0.3644, 0.625, 0.3644, 0.625, 0.2965, 0.6562, 0.7713, 0.6562, 0.8391, 0.625, 0.8391, 0.625, 0.7713, 0.625, 0.4322, 0.625, 0.5, 0.5937, 0.5, 0.5937, 0.4322, 0.625, 0.9069, 0.625, 0.9747, 0.5937, 0.9747, 0.5937, 0.9069, 0.625, 0.3644, 0.625, 0.4322, 0.5937, 0.4322, 0.5937, 0.3644, 0.625, 0.8391, 0.625, 0.9069, 0.5937, 0.9069, 0.5937, 0.8391, 0.625, 0.2965, 0.625, 0.3644, 0.5937, 0.3644, 0.5937, 0.2965, 0.625, 0.7713, 0.625, 0.8391, 0.5937, 0.8391, 0.5937, 0.7713, 0.625, 0.2287, 0.625, 0.2965, 0.5937, 0.2965, 0.5937, 0.2287, 0.625, 0.7035, 0.625, 0.7713, 0.5937, 0.7713, 0.5937, 0.7035, 0.625, 0.1609, 0.625, 0.2287, 0.5937, 0.2287, 0.5937, 0.1609, 0.625, 0.6356, 0.625, 0.7035, 0.5937, 0.7035, 0.5937, 0.6356, 0.625, 0.09308, 0.625, 0.1609, 0.5937, 0.1609, 0.5937, 0.09308, 0.625, 0.5678, 0.625, 0.6356, 0.5937, 0.6356, 0.5937, 0.5678, 0.625, 0.02526, 0.625, 0.09308, 0.5937, 0.09308, 0.5937, 0.02526, 0.625, 0.5, 0.625, 0.5678, 0.5937, 0.5678, 0.5937, 0.5, 0.5937, 0.7035, 0.5937, 0.7713, 0.5625, 0.7713, 0.5625, 0.7035, 0.5937, 0.1609, 0.5937, 0.2287, 0.5625, 0.2287, 0.5625, 0.1609, 0.5937, 0.6356, 0.5937, 0.7035, 0.5625, 0.7035, 0.5625, 0.6356, 0.5937, 0.09308, 0.5937, 0.1609, 0.5625, 0.1609, 0.5625, 0.09308, 0.5937, 0.5678, 0.5937, 0.6356, 0.5625, 0.6356, 0.5625, 0.5678, 0.5937, 0.02526, 0.5937, 0.09308, 0.5625, 0.09308, 0.5625, 0.02526, 0.5937, 0.5, 0.5937, 0.5678, 0.5625, 0.5678, 0.5625, 0.5, 0.5937, 0.4322, 0.5937, 0.5, 0.5625, 0.5, 0.5625, 0.4322, 0.5937, 0.9069, 0.5937, 0.9747, 0.5625, 0.9747, 0.5625, 0.9069, 0.5937, 0.3644, 0.5937, 0.4322, 0.5625, 0.4322, 0.5625, 0.3644, 0.5937, 0.8391, 0.5937, 0.9069, 0.5625, 0.9069, 0.5625, 0.8391, 0.5937, 0.2965, 0.5937, 0.3644, 0.5625, 0.3644, 0.5625, 0.2965, 0.5937, 0.7713, 0.5937, 0.8391, 0.5625, 0.8391, 0.5625, 0.7713, 0.5937, 0.2287, 0.5937, 0.2965, 0.5625, 0.2965, 0.5625, 0.2287, 0.5625, 0.4322, 0.5625, 0.5, 0.5312, 0.5, 0.5312, 0.4322, 0.5625, 0.9069, 0.5625, 0.9747, 0.5312, 0.9747, 0.5312, 0.9069, 0.5625, 0.3644, 0.5625, 0.4322, 0.5312, 0.4322, 0.5312, 0.3644, 0.5625, 0.8391, 0.5625, 0.9069, 0.5312, 0.9069, 0.5312, 0.8391, 0.5625, 0.2965, 0.5625, 0.3644, 0.5312, 0.3644, 0.5312, 0.2965, 0.5625, 0.7713, 0.5625, 0.8391, 0.5312, 0.8391, 0.5312, 0.7713, 0.5625, 0.2287, 0.5625, 0.2965, 0.5312, 0.2965, 0.5312, 0.2287, 0.5625, 0.7035, 0.5625, 0.7713, 0.5312, 0.7713, 0.5312, 0.7035, 0.5625, 0.1609, 0.5625, 0.2287, 0.5312, 0.2287, 0.5312, 0.1609, 0.5625, 0.6356, 0.5625, 0.7035, 0.5312, 0.7035, 0.5312, 0.6356, 0.5625, 0.09308, 0.5625, 0.1609, 0.5312, 0.1609, 0.5312, 0.09308, 0.5625, 0.5678, 0.5625, 0.6356, 0.5312, 0.6356, 0.5312, 0.5678, 0.5625, 0.02526, 0.5625, 0.09308, 0.5312, 0.09308, 0.5312, 0.02526, 0.5625, 0.5, 0.5625, 0.5678, 0.5312, 0.5678, 0.5312, 0.5, 0.5312, 0.1609, 0.5312, 0.2287, 0.5, 0.2287, 0.5, 0.1609, 0.5312, 0.6356, 0.5312, 0.7035, 0.5, 0.7035, 0.5, 0.6356, 0.5312, 0.09308, 0.5312, 0.1609, 0.5, 0.1609, 0.5, 0.09308, 0.5312, 0.5678, 0.5312, 0.6356, 0.5, 0.6356, 0.5, 0.5678, 0.5312, 0.02526, 0.5312, 0.09308, 0.5, 0.09308, 0.5, 0.02526, 0.5312, 0.5, 0.5312, 0.5678, 0.5, 0.5678, 0.5, 0.5, 0.5312, 0.4322, 0.5312, 0.5, 0.5, 0.5, 0.5, 0.4322, 0.5312, 0.9069, 0.5312, 0.9747, 0.5, 0.9747, 0.5, 0.9069, 0.5312, 0.3644, 0.5312, 0.4322, 0.5, 0.4322, 0.5, 0.3644, 0.5312, 0.8391, 0.5312, 0.9069, 0.5, 0.9069, 0.5, 0.8391, 0.5312, 0.2965, 0.5312, 0.3644, 0.5, 0.3644, 0.5, 0.2965, 0.5312, 0.7713, 0.5312, 0.8391, 0.5, 0.8391, 0.5, 0.7713, 0.5312, 0.2287, 0.5312, 0.2965, 0.5, 0.2965, 0.5, 0.2287, 0.5312, 0.7035, 0.5312, 0.7713, 0.5, 0.7713, 0.5, 0.7035, 0.5, 0.3644, 0.5, 0.4322, 0.4687, 0.4322, 0.4687, 0.3644, 0.5, 0.8391, 0.5, 0.9069, 0.4687, 0.9069, 0.4687, 0.8391, 0.5, 0.2965, 0.5, 0.3644, 0.4687, 0.3644, 0.4687, 0.2965, 0.5, 0.7713, 0.5, 0.8391, 0.4687, 0.8391, 0.4687, 0.7713, 0.5, 0.2287, 0.5, 0.2965, 0.4687, 0.2965, 0.4687, 0.2287, 0.5, 0.7035, 0.5, 0.7713, 0.4687, 0.7713, 0.4687, 0.7035, 0.5, 0.1609, 0.5, 0.2287, 0.4687, 0.2287, 0.4687, 0.1609, 0.5, 0.6356, 0.5, 0.7035, 0.4687, 0.7035, 0.4687, 0.6356, 0.5, 0.09308, 0.5, 0.1609, 0.4687, 0.1609, 0.4687, 0.09308, 0.5, 0.5678, 0.5, 0.6356, 0.4687, 0.6356, 0.4687, 0.5678, 0.5, 0.02526, 0.5, 0.09308, 0.4687, 0.09308, 0.4687, 0.02526, 0.5, 0.5, 0.5, 0.5678, 0.4687, 0.5678, 0.4687, 0.5, 0.5, 0.4322, 0.5, 0.5, 0.4687, 0.5, 0.4687, 0.4322, 0.5, 0.9069, 0.5, 0.9747, 0.4687, 0.9747, 0.4687, 0.9069, 0.4687, 0.09308, 0.4687, 0.1609, 0.4375, 0.1609, 0.4375, 0.09308, 0.4687, 0.5678, 0.4687, 0.6356, 0.4375, 0.6356, 0.4375, 0.5678, 0.4687, 0.02526, 0.4687, 0.09308, 0.4375, 0.09308, 0.4375, 0.02526, 0.4687, 0.5, 0.4687, 0.5678, 0.4375, 0.5678, 0.4375, 0.5, 0.4687, 0.4322, 0.4687, 0.5, 0.4375, 0.5, 0.4375, 0.4322, 0.4687, 0.9069, 0.4687, 0.9747, 0.4375, 0.9747, 0.4375, 0.9069, 0.4687, 0.3644, 0.4687, 0.4322, 0.4375, 0.4322, 0.4375, 0.3644, 0.4687, 0.8391, 0.4687, 0.9069, 0.4375, 0.9069, 0.4375, 0.8391, 0.4687, 0.2965, 0.4687, 0.3644, 0.4375, 0.3644, 0.4375, 0.2965, 0.4687, 0.7713, 0.4687, 0.8391, 0.4375, 0.8391, 0.4375, 0.7713, 0.4687, 0.2287, 0.4687, 0.2965, 0.4375, 0.2965, 0.4375, 0.2287, 0.4687, 0.7035, 0.4687, 0.7713, 0.4375, 0.7713, 0.4375, 0.7035, 0.4687, 0.1609, 0.4687, 0.2287, 0.4375, 0.2287, 0.4375, 0.1609, 0.4687, 0.6356, 0.4687, 0.7035, 0.4375, 0.7035, 0.4375, 0.6356, 0.4375, 0.8391, 0.4375, 0.9069, 0.4062, 0.9069, 0.4062, 0.8391, 0.4375, 0.2965, 0.4375, 0.3644, 0.4062, 0.3644, 0.4062, 0.2965, 0.4375, 0.7713, 0.4375, 0.8391, 0.4062, 0.8391, 0.4062, 0.7713, 0.4375, 0.2287, 0.4375, 0.2965, 0.4062, 0.2965, 0.4062, 0.2287, 0.4375, 0.7035, 0.4375, 0.7713, 0.4062, 0.7713, 0.4062, 0.7035, 0.4375, 0.1609, 0.4375, 0.2287, 0.4062, 0.2287, 0.4062, 0.1609, 0.4375, 0.6356, 0.4375, 0.7035, 0.4062, 0.7035, 0.4062, 0.6356, 0.4375, 0.09308, 0.4375, 0.1609, 0.4062, 0.1609, 0.4062, 0.09308, 0.4375, 0.5678, 0.4375, 0.6356, 0.4062, 0.6356, 0.4062, 0.5678, 0.4375, 0.02526, 0.4375, 0.09308, 0.4062, 0.09308, 0.4062, 0.02526, 0.4375, 0.5, 0.4375, 0.5678, 0.4062, 0.5678, 0.4062, 0.5, 0.4375, 0.4322, 0.4375, 0.5, 0.4062, 0.5, 0.4062, 0.4322, 0.4375, 0.9069, 0.4375, 0.9747, 0.4062, 0.9747, 0.4062, 0.9069, 0.4375, 0.3644, 0.4375, 0.4322, 0.4062, 0.4322, 0.4062, 0.3644, 0.4062, 0.5678, 0.4062, 0.6356, 0.375, 0.6356, 0.375, 0.5678, 0.4062, 0.02526, 0.4062, 0.09308, 0.375, 0.09308, 0.375, 0.02526, 0.4062, 0.5, 0.4062, 0.5678, 0.375, 0.5678, 0.375, 0.5, 0.4062, 0.4322, 0.4062, 0.5, 0.375, 0.5, 0.375, 0.4322, 0.4062, 0.9069, 0.4062, 0.9747, 0.375, 0.9747, 0.375, 0.9069, 0.4062, 0.3644, 0.4062, 0.4322, 0.375, 0.4322, 0.375, 0.3644, 0.4062, 0.8391, 0.4062, 0.9069, 0.375, 0.9069, 0.375, 0.8391, 0.4062, 0.2965, 0.4062, 0.3644, 0.375, 0.3644, 0.375, 0.2965, 0.4062, 0.7713, 0.4062, 0.8391, 0.375, 0.8391, 0.375, 0.7713, 0.4062, 0.2287, 0.4062, 0.2965, 0.375, 0.2965, 0.375, 0.2287, 0.4062, 0.7035, 0.4062, 0.7713, 0.375, 0.7713, 0.375, 0.7035, 0.4062, 0.1609, 0.4062, 0.2287, 0.375, 0.2287, 0.375, 0.1609, 0.4062, 0.6356, 0.4062, 0.7035, 0.375, 0.7035, 0.375, 0.6356, 0.4062, 0.09308, 0.4062, 0.1609, 0.375, 0.1609, 0.375, 0.09308, 0.375, 0.2965, 0.375, 0.3644, 0.3437, 0.3644, 0.3437, 0.2965, 0.375, 0.7713, 0.375, 0.8391, 0.3437, 0.8391, 0.3437, 0.7713, 0.375, 0.2287, 0.375, 0.2965, 0.3437, 0.2965, 0.3437, 0.2287, 0.375, 0.7035, 0.375, 0.7713, 0.3437, 0.7713, 0.3437, 0.7035, 0.375, 0.1609, 0.375, 0.2287, 0.3437, 0.2287, 0.3437, 0.1609, 0.375, 0.6356, 0.375, 0.7035, 0.3437, 0.7035, 0.3437, 0.6356, 0.375, 0.09308, 0.375, 0.1609, 0.3437, 0.1609, 0.3437, 0.09308, 0.375, 0.5678, 0.375, 0.6356, 0.3437, 0.6356, 0.3437, 0.5678, 0.375, 0.02526, 0.375, 0.09308, 0.3437, 0.09308, 0.3437, 0.02526, 0.375, 0.5, 0.375, 0.5678, 0.3437, 0.5678, 0.3437, 0.5, 0.375, 0.4322, 0.375, 0.5, 0.3437, 0.5, 0.3437, 0.4322, 0.375, 0.9069, 0.375, 0.9747, 0.3437, 0.9747, 0.3437, 0.9069, 0.375, 0.3644, 0.375, 0.4322, 0.3437, 0.4322, 0.3437, 0.3644, 0.375, 0.8391, 0.375, 0.9069, 0.3437, 0.9069, 0.3437, 0.8391, 0.3437, 0.02526, 0.3437, 0.09308, 0.3125, 0.09308, 0.3125, 0.02526, 0.3437, 0.5, 0.3437, 0.5678, 0.3125, 0.5678, 0.3125, 0.5, 0.3437, 0.4322, 0.3437, 0.5, 0.3125, 0.5, 0.3125, 0.4322, 0.3437, 0.9069, 0.3437, 0.9747, 0.3125, 0.9747, 0.3125, 0.9069, 0.3437, 0.3644, 0.3437, 0.4322, 0.3125, 0.4322, 0.3125, 0.3644, 0.3437, 0.8391, 0.3437, 0.9069, 0.3125, 0.9069, 0.3125, 0.8391, 0.3437, 0.2965, 0.3437, 0.3644, 0.3125, 0.3644, 0.3125, 0.2965, 0.3437, 0.7713, 0.3437, 0.8391, 0.3125, 0.8391, 0.3125, 0.7713, 0.3437, 0.2287, 0.3437, 0.2965, 0.3125, 0.2965, 0.3125, 0.2287, 0.3437, 0.7035, 0.3437, 0.7713, 0.3125, 0.7713, 0.3125, 0.7035, 0.3437, 0.1609, 0.3437, 0.2287, 0.3125, 0.2287, 0.3125, 0.1609, 0.3437, 0.6356, 0.3437, 0.7035, 0.3125, 0.7035, 0.3125, 0.6356, 0.3437, 0.09308, 0.3437, 0.1609, 0.3125, 0.1609, 0.3125, 0.09308, 0.3437, 0.5678, 0.3437, 0.6356, 0.3125, 0.6356, 0.3125, 0.5678, 0.3125, 0.7713, 0.3125, 0.8391, 0.2812, 0.8391, 0.2812, 0.7713, 0.3125, 0.2287, 0.3125, 0.2965, 0.2812, 0.2965, 0.2812, 0.2287, 0.3125, 0.7035, 0.3125, 0.7713, 0.2812, 0.7713, 0.2812, 0.7035, 0.3125, 0.1609, 0.3125, 0.2287, 0.2812, 0.2287, 0.2812, 0.1609, 0.3125, 0.6356, 0.3125, 0.7035, 0.2812, 0.7035, 0.2812, 0.6356, 0.3125, 0.09308, 0.3125, 0.1609, 0.2812, 0.1609, 0.2812, 0.09308, 0.3125, 0.5678, 0.3125, 0.6356, 0.2812, 0.6356, 0.2812, 0.5678, 0.3125, 0.02526, 0.3125, 0.09308, 0.2812, 0.09308, 0.2812, 0.02526, 0.3125, 0.5, 0.3125, 0.5678, 0.2812, 0.5678, 0.2812, 0.5, 0.3125, 0.4322, 0.3125, 0.5, 0.2812, 0.5, 0.2812, 0.4322, 0.3125, 0.9069, 0.3125, 0.9747, 0.2812, 0.9747, 0.2812, 0.9069, 0.3125, 0.3644, 0.3125, 0.4322, 0.2812, 0.4322, 0.2812, 0.3644, 0.3125, 0.8391, 0.3125, 0.9069, 0.2812, 0.9069, 0.2812, 0.8391, 0.3125, 0.2965, 0.3125, 0.3644, 0.2812, 0.3644, 0.2812, 0.2965, 0.2812, 0.5, 0.2812, 0.5678, 0.25, 0.5678, 0.25, 0.5, 0.2812, 0.4322, 0.2812, 0.5, 0.25, 0.5, 0.25, 0.4322, 0.2812, 0.9069, 0.2812, 0.9747, 0.25, 0.9747, 0.25, 0.9069, 0.2812, 0.3644, 0.2812, 0.4322, 0.25, 0.4322, 0.25, 0.3644, 0.2812, 0.8391, 0.2812, 0.9069, 0.25, 0.9069, 0.25, 0.8391, 0.2812, 0.2965, 0.2812, 0.3644, 0.25, 0.3644, 0.25, 0.2965, 0.2812, 0.7713, 0.2812, 0.8391, 0.25, 0.8391, 0.25, 0.7713, 0.2812, 0.2287, 0.2812, 0.2965, 0.25, 0.2965, 0.25, 0.2287, 0.2812, 0.7035, 0.2812, 0.7713, 0.25, 0.7713, 0.25, 0.7035, 0.2812, 0.1609, 0.2812, 0.2287, 0.25, 0.2287, 0.25, 0.1609, 0.2812, 0.6356, 0.2812, 0.7035, 0.25, 0.7035, 0.25, 0.6356, 0.2812, 0.09308, 0.2812, 0.1609, 0.25, 0.1609, 0.25, 0.09308, 0.2812, 0.5678, 0.2812, 0.6356, 0.25, 0.6356, 0.25, 0.5678, 0.2812, 0.02526, 0.2812, 0.09308, 0.25, 0.09308, 0.25, 0.02526, 0.25, 0.2287, 0.25, 0.2965, 0.2187, 0.2965, 0.2187, 0.2287, 0.25, 0.7035, 0.25, 0.7713, 0.2187, 0.7713, 0.2187, 0.7035, 0.25, 0.1609, 0.25, 0.2287, 0.2187, 0.2287, 0.2187, 0.1609, 0.25, 0.6356, 0.25, 0.7035, 0.2187, 0.7035, 0.2187, 0.6356, 0.25, 0.09308, 0.25, 0.1609, 0.2187, 0.1609, 0.2187, 0.09308, 0.25, 0.5678, 0.25, 0.6356, 0.2187, 0.6356, 0.2187, 0.5678, 0.25, 0.02526, 0.25, 0.09308, 0.2187, 0.09308, 0.2187, 0.02526, 0.25, 0.5, 0.25, 0.5678, 0.2187, 0.5678, 0.2187, 0.5, 0.25, 0.4322, 0.25, 0.5, 0.2187, 0.5, 0.2187, 0.4322, 0.25, 0.9069, 0.25, 0.9747, 0.2187, 0.9747, 0.2187, 0.9069, 0.25, 0.3644, 0.25, 0.4322, 0.2187, 0.4322, 0.2187, 0.3644, 0.25, 0.8391, 0.25, 0.9069, 0.2187, 0.9069, 0.2187, 0.8391, 0.25, 0.2965, 0.25, 0.3644, 0.2187, 0.3644, 0.2187, 0.2965, 0.25, 0.7713, 0.25, 0.8391, 0.2187, 0.8391, 0.2187, 0.7713, 0.2187, 0.4322, 0.2187, 0.5, 0.1875, 0.5, 0.1875, 0.4322, 0.2187, 0.9069, 0.2187, 0.9747, 0.1875, 0.9747, 0.1875, 0.9069, 0.2187, 0.3644, 0.2187, 0.4322, 0.1875, 0.4322, 0.1875, 0.3644, 0.2187, 0.8391, 0.2187, 0.9069, 0.1875, 0.9069, 0.1875, 0.8391, 0.2187, 0.2965, 0.2187, 0.3644, 0.1875, 0.3644, 0.1875, 0.2965, 0.2187, 0.7713, 0.2187, 0.8391, 0.1875, 0.8391, 0.1875, 0.7713, 0.2187, 0.2287, 0.2187, 0.2965, 0.1875, 0.2965, 0.1875, 0.2287, 0.2187, 0.7035, 0.2187, 0.7713, 0.1875, 0.7713, 0.1875, 0.7035, 0.2187, 0.1609, 0.2187, 0.2287, 0.1875, 0.2287, 0.1875, 0.1609, 0.2187, 0.6356, 0.2187, 0.7035, 0.1875, 0.7035, 0.1875, 0.6356, 0.2187, 0.09308, 0.2187, 0.1609, 0.1875, 0.1609, 0.1875, 0.09308, 0.2187, 0.5678, 0.2187, 0.6356, 0.1875, 0.6356, 0.1875, 0.5678, 0.2187, 0.02526, 0.2187, 0.09308, 0.1875, 0.09308, 0.1875, 0.02526, 0.2187, 0.5, 0.2187, 0.5678, 0.1875, 0.5678, 0.1875, 0.5, 0.1875, 0.1609, 0.1875, 0.2287, 0.1562, 0.2287, 0.1562, 0.1609, 0.1875, 0.6356, 0.1875, 0.7035, 0.1562, 0.7035, 0.1562, 0.6356, 0.1875, 0.09308, 0.1875, 0.1609, 0.1562, 0.1609, 0.1562, 0.09308, 0.1875, 0.5678, 0.1875, 0.6356, 0.1562, 0.6356, 0.1562, 0.5678, 0.1875, 0.02526, 0.1875, 0.09308, 0.1562, 0.09308, 0.1563, 0.02526, 0.1875, 0.5, 0.1875, 0.5678, 0.1562, 0.5678, 0.1562, 0.5, 0.1875, 0.4322, 0.1875, 0.5, 0.1562, 0.5, 0.1562, 0.4322, 0.1875, 0.9069, 0.1875, 0.9747, 0.1563, 0.9747, 0.1562, 0.9069, 0.1875, 0.3644, 0.1875, 0.4322, 0.1562, 0.4322, 0.1562, 0.3644, 0.1875, 0.8391, 0.1875, 0.9069, 0.1562, 0.9069, 0.1562, 0.8391, 0.1875, 0.2965, 0.1875, 0.3644, 0.1562, 0.3644, 0.1562, 0.2965, 0.1875, 0.7713, 0.1875, 0.8391, 0.1562, 0.8391, 0.1562, 0.7713, 0.1875, 0.2287, 0.1875, 0.2965, 0.1562, 0.2965, 0.1562, 0.2287, 0.1875, 0.7035, 0.1875, 0.7713, 0.1562, 0.7713, 0.1562, 0.7035, 0.1562, 0.9069, 0.1563, 0.9747, 0.125, 0.9747, 0.125, 0.9069, 0.1562, 0.3644, 0.1562, 0.4322, 0.125, 0.4322, 0.125, 0.3644, 0.1562, 0.8391, 0.1562, 0.9069, 0.125, 0.9069, 0.125, 0.8391, 0.1562, 0.2965, 0.1562, 0.3644, 0.125, 0.3644, 0.125, 0.2965, 0.1562, 0.7713, 0.1562, 0.8391, 0.125, 0.8391, 0.125, 0.7713, 0.1562, 0.2287, 0.1562, 0.2965, 0.125, 0.2965, 0.125, 0.2287, 0.1562, 0.7035, 0.1562, 0.7713, 0.125, 0.7713, 0.125, 0.7035, 0.1562, 0.1609, 0.1562, 0.2287, 0.125, 0.2287, 0.125, 0.1609, 0.1562, 0.6356, 0.1562, 0.7035, 0.125, 0.7035, 0.125, 0.6356, 0.1562, 0.09308, 0.1562, 0.1609, 0.125, 0.1609, 0.125, 0.09308, 0.1562, 0.5678, 0.1562, 0.6356, 0.125, 0.6356, 0.125, 0.5678, 0.1563, 0.02526, 0.1562, 0.09308, 0.125, 0.09308, 0.125, 0.02526, 0.1562, 0.5, 0.1562, 0.5678, 0.125, 0.5678, 0.125, 0.5, 0.1562, 0.4322, 0.1562, 0.5, 0.125, 0.5, 0.125, 0.4322, 0.125, 0.6356, 0.125, 0.7035, 0.09375, 0.7035, 0.09375, 0.6356, 0.125, 0.09308, 0.125, 0.1609, 0.09375, 0.1609, 0.09375, 0.09308, 0.125, 0.5678, 0.125, 0.6356, 0.09375, 0.6356, 0.09375, 0.5678, 0.125, 0.02526, 0.125, 0.09308, 0.09375, 0.09308, 0.09375, 0.02526, 0.125, 0.5, 0.125, 0.5678, 0.09375, 0.5678, 0.09375, 0.5, 0.125, 0.4322, 0.125, 0.5, 0.09375, 0.5, 0.09375, 0.4322, 0.125, 0.9069, 0.125, 0.9747, 0.09375, 0.9747, 0.09375, 0.9069, 0.125, 0.3644, 0.125, 0.4322, 0.09375, 0.4322, 0.09375, 0.3644, 0.125, 0.8391, 0.125, 0.9069, 0.09375, 0.9069, 0.09375, 0.8391, 0.125, 0.2965, 0.125, 0.3644, 0.09375, 0.3644, 0.09375, 0.2965, 0.125, 0.7713, 0.125, 0.8391, 0.09375, 0.8391, 0.09375, 0.7713, 0.125, 0.2287, 0.125, 0.2965, 0.09375, 0.2965, 0.09375, 0.2287, 0.125, 0.7035, 0.125, 0.7713, 0.09375, 0.7713, 0.09375, 0.7035, 0.125, 0.1609, 0.125, 0.2287, 0.09375, 0.2287, 0.09375, 0.1609, 0.09375, 0.3644, 0.09375, 0.4322, 0.0625, 0.4322, 0.0625, 0.3644, 0.09375, 0.8391, 0.09375, 0.9069, 0.0625, 0.9069, 0.0625, 0.8391, 0.09375, 0.2965, 0.09375, 0.3644, 0.0625, 0.3644, 0.0625, 0.2965, 0.09375, 0.7713, 0.09375, 0.8391, 0.0625, 0.8391, 0.0625, 0.7713, 0.09375, 0.2287, 0.09375, 0.2965, 0.0625, 0.2965, 0.0625, 0.2287, 0.09375, 0.7035, 0.09375, 0.7713, 0.0625, 0.7713, 0.0625, 0.7035, 0.09375, 0.1609, 0.09375, 0.2287, 0.0625, 0.2287, 0.0625, 0.1609, 0.09375, 0.6356, 0.09375, 0.7035, 0.0625, 0.7035, 0.0625, 0.6356, 0.09375, 0.09308, 0.09375, 0.1609, 0.0625, 0.1609, 0.0625, 0.09308, 0.09375, 0.5678, 0.09375, 0.6356, 0.0625, 0.6356, 0.0625, 0.5678, 0.09375, 0.02526, 0.09375, 0.09308, 0.0625, 0.09308, 0.0625, 0.02526, 0.09375, 0.5, 0.09375, 0.5678, 0.0625, 0.5678, 0.0625, 0.5, 0.09375, 0.4322, 0.09375, 0.5, 0.0625, 0.5, 0.0625, 0.4322, 0.09375, 0.9069, 0.09375, 0.9747, 0.0625, 0.9747, 0.0625, 0.9069, 0.0625, 0.09308, 0.0625, 0.1609, 0.03125, 0.1609, 0.03125, 0.09308, 0.0625, 0.5678, 0.0625, 0.6356, 0.03125, 0.6356, 0.03125, 0.5678, 0.0625, 0.02526, 0.0625, 0.09308, 0.03125, 0.09308, 0.03125, 0.02526, 0.0625, 0.5, 0.0625, 0.5678, 0.03125, 0.5678, 0.03125, 0.5, 0.0625, 0.4322, 0.0625, 0.5, 0.03125, 0.5, 0.03125, 0.4322, 0.0625, 0.9069, 0.0625, 0.9747, 0.03125, 0.9747, 0.03125, 0.9069, 0.0625, 0.3644, 0.0625, 0.4322, 0.03125, 0.4322, 0.03125, 0.3644, 0.0625, 0.8391, 0.0625, 0.9069, 0.03125, 0.9069, 0.03125, 0.8391, 0.0625, 0.2965, 0.0625, 0.3644, 0.03125, 0.3644, 0.03125, 0.2965, 0.0625, 0.7713, 0.0625, 0.8391, 0.03125, 0.8391, 0.03125, 0.7713, 0.0625, 0.2287, 0.0625, 0.2965, 0.03125, 0.2965, 0.03125, 0.2287, 0.0625, 0.7035, 0.0625, 0.7713, 0.03125, 0.7713, 0.03125, 0.7035, 0.0625, 0.1609, 0.0625, 0.2287, 0.03125, 0.2287, 0.03125, 0.1609, 0.0625, 0.6356, 0.0625, 0.7035, 0.03125, 0.7035, 0.03125, 0.6356, 0.03125, 0.8391, 0.03125, 0.9069, 8.941e-08, 0.9069, 5.96e-08, 0.8391, 0.03125, 0.2965, 0.03125, 0.3644, 5.96e-08, 0.3644, 0.0, 0.2965, 0.03125, 0.7713, 0.03125, 0.8391, 5.96e-08, 0.8391, 0.0, 0.7713, 0.03125, 0.2287, 0.03125, 0.2965, 0.0, 0.2965, 0.0, 0.2287, 0.03125, 0.7035, 0.03125, 0.7713, 0.0, 0.7713, 0.0, 0.7035, 0.03125, 0.1609, 0.03125, 0.2287, 0.0, 0.2287, 5.96e-08, 0.1609, 0.03125, 0.6356, 0.03125, 0.7035, 0.0, 0.7035, 5.96e-08, 0.6356, 0.03125, 0.09308, 0.03125, 0.1609, 5.96e-08, 0.1609, 8.941e-08, 0.09308, 0.03125, 0.5678, 0.03125, 0.6356, 5.96e-08, 0.6356, 0.0, 0.5678, 0.03125, 0.02526, 0.03125, 0.09308, 8.941e-08, 0.09308, 2.384e-07, 0.02526, 0.03125, 0.5, 0.03125, 0.5678, 0.0, 0.5678, 0.0, 0.5, 0.03125, 0.4322, 0.03125, 0.5, 0.0, 0.5, 0.0, 0.4322, 0.03125, 0.9069, 0.03125, 0.9747, 2.384e-07, 0.9747, 8.941e-08, 0.9069, 0.03125, 0.3644, 0.03125, 0.4322, 0.0, 0.4322, 5.96e-08, 0.3644, 1.0, 0.5678, 1.0, 0.6356, 0.9687, 0.6356, 0.9687, 0.5678, 1.0, 0.02526, 1.0, 0.09308, 0.9687, 0.09308, 0.9687, 0.02526, 1.0, 0.5, 1.0, 0.5678, 0.9687, 0.5678, 0.9687, 0.5, 1.0, 0.4322, 1.0, 0.5, 0.9687, 0.5, 0.9687, 0.4322, 1.0, 0.9069, 1.0, 0.9747, 0.9687, 0.9747, 0.9687, 0.9069, 1.0, 0.3644, 1.0, 0.4322, 0.9687, 0.4322, 0.9687, 0.3644, 1.0, 0.8391, 1.0, 0.9069, 0.9687, 0.9069, 0.9687, 0.8391, 1.0, 0.2965, 1.0, 0.3644, 0.9687, 0.3644, 0.9687, 0.2965, 1.0, 0.7713, 1.0, 0.8391, 0.9687, 0.8391, 0.9687, 0.7713, 1.0, 0.2287, 1.0, 0.2965, 0.9687, 0.2965, 0.9687, 0.2287, 1.0, 0.7035, 1.0, 0.7713, 0.9687, 0.7713, 0.9687, 0.7035, 1.0, 0.1609, 1.0, 0.2287, 0.9687, 0.2287, 0.9687, 0.1609, 1.0, 0.6356, 1.0, 0.7035, 0.9687, 0.7035, 0.9687, 0.6356, 1.0, 0.09308, 1.0, 0.1609, 0.9687, 0.1609, 0.9687, 0.09308, 0.9687, 0.2965, 0.9687, 0.3644, 0.9375, 0.3644, 0.9375, 0.2965, 0.9687, 0.7713, 0.9687, 0.8391, 0.9375, 0.8391, 0.9375, 0.7713, 0.9687, 0.2287, 0.9687, 0.2965, 0.9375, 0.2965, 0.9375, 0.2287, 0.9687, 0.7035, 0.9687, 0.7713, 0.9375, 0.7713, 0.9375, 0.7035, 0.9687, 0.1609, 0.9687, 0.2287, 0.9375, 0.2287, 0.9375, 0.1609, 0.9687, 0.6356, 0.9687, 0.7035, 0.9375, 0.7035, 0.9375, 0.6356, 0.9687, 0.09308, 0.9687, 0.1609, 0.9375, 0.1609, 0.9375, 0.09308, 0.9687, 0.5678, 0.9687, 0.6356, 0.9375, 0.6356, 0.9375, 0.5678, 0.9687, 0.02526, 0.9687, 0.09308, 0.9375, 0.09308, 0.9375, 0.02526, 0.9687, 0.5, 0.9687, 0.5678, 0.9375, 0.5678, 0.9375, 0.5, 0.9687, 0.4322, 0.9687, 0.5, 0.9375, 0.5, 0.9375, 0.4322, 0.9687, 0.9069, 0.9687, 0.9747, 0.9375, 0.9747, 0.9375, 0.9069, 0.9687, 0.3644, 0.9687, 0.4322, 0.9375, 0.4322, 0.9375, 0.3644, 0.9687, 0.8391, 0.9687, 0.9069, 0.9375, 0.9069, 0.9375, 0.8391, 0.9375, 0.02526, 0.9375, 0.09308, 0.9062, 0.09308, 0.9062, 0.02526, 0.9375, 0.5, 0.9375, 0.5678, 0.9062, 0.5678, 0.9062, 0.5, 0.9375, 0.4322, 0.9375, 0.5, 0.9062, 0.5, 0.9062, 0.4322, 0.9375, 0.9069, 0.9375, 0.9747, 0.9062, 0.9747, 0.9062, 0.9069, 0.9375, 0.3644, 0.9375, 0.4322, 0.9062, 0.4322, 0.9062, 0.3644, 0.9375, 0.8391, 0.9375, 0.9069, 0.9062, 0.9069, 0.9062, 0.8391, 0.9375, 0.2965, 0.9375, 0.3644, 0.9062, 0.3644, 0.9062, 0.2965, 0.9375, 0.7713, 0.9375, 0.8391, 0.9062, 0.8391, 0.9062, 0.7713, 0.9375, 0.2287, 0.9375, 0.2965, 0.9062, 0.2965, 0.9062, 0.2287, 0.9375, 0.7035, 0.9375, 0.7713, 0.9062, 0.7713, 0.9062, 0.7035, 0.9375, 0.1609, 0.9375, 0.2287, 0.9062, 0.2287, 0.9062, 0.1609, 0.9375, 0.6356, 0.9375, 0.7035, 0.9062, 0.7035, 0.9062, 0.6356, 0.9375, 0.09308, 0.9375, 0.1609, 0.9062, 0.1609, 0.9062, 0.09308, 0.9375, 0.5678, 0.9375, 0.6356, 0.9062, 0.6356, 0.9062, 0.5678, 0.9062, 0.2287, 0.9062, 0.2965, 0.875, 0.2965, 0.875, 0.2287, 0.9062, 0.7035, 0.9062, 0.7713, 0.875, 0.7713, 0.875, 0.7035, 0.9062, 0.1609, 0.9062, 0.2287, 0.875, 0.2287, 0.875, 0.1609, 0.9062, 0.6356, 0.9062, 0.7035, 0.875, 0.7035, 0.875, 0.6356, 0.9062, 0.09308, 0.9062, 0.1609, 0.875, 0.1609, 0.875, 0.09308, 0.9062, 0.5678, 0.9062, 0.6356, 0.875, 0.6356, 0.875, 0.5678, 0.9062, 0.02526, 0.9062, 0.09308, 0.875, 0.09308, 0.875, 0.02526, 0.9062, 0.5, 0.9062, 0.5678, 0.875, 0.5678, 0.875, 0.5, 0.9062, 0.4322, 0.9062, 0.5, 0.875, 0.5, 0.875, 0.4322, 0.9062, 0.9069, 0.9062, 0.9747, 0.875, 0.9747, 0.875, 0.9069, 0.9062, 0.3644, 0.9062, 0.4322, 0.875, 0.4322, 0.875, 0.3644, 0.9062, 0.8391, 0.9062, 0.9069, 0.875, 0.9069, 0.875, 0.8391, 0.9062, 0.2965, 0.9062, 0.3644, 0.875, 0.3644, 0.875, 0.2965, 0.9062, 0.7713, 0.9062, 0.8391, 0.875, 0.8391, 0.875, 0.7713, 0.875, 0.4322, 0.875, 0.5, 0.8437, 0.5, 0.8437, 0.4322, 0.875, 0.9069, 0.875, 0.9747, 0.8437, 0.9747, 0.8437, 0.9069, 0.875, 0.3644, 0.875, 0.4322, 0.8437, 0.4322, 0.8437, 0.3644, 0.875, 0.8391, 0.875, 0.9069, 0.8437, 0.9069, 0.8437, 0.8391, 0.875, 0.2965, 0.875, 0.3644, 0.8437, 0.3644, 0.8437, 0.2965, 0.875, 0.7713, 0.875, 0.8391, 0.8437, 0.8391, 0.8437, 0.7713, 0.875, 0.2287, 0.875, 0.2965, 0.8437, 0.2965, 0.8437, 0.2287, 0.875, 0.7035, 0.875, 0.7713, 0.8437, 0.7713, 0.8437, 0.7035, 0.875, 0.1609, 0.875, 0.2287, 0.8437, 0.2287, 0.8437, 0.1609, 0.875, 0.6356, 0.875, 0.7035, 0.8437, 0.7035, 0.8437, 0.6356, 0.875, 0.09308, 0.875, 0.1609, 0.8437, 0.1609, 0.8437, 0.09308, 0.875, 0.5678, 0.875, 0.6356, 0.8437, 0.6356, 0.8437, 0.5678, 0.875, 0.02526, 0.875, 0.09308, 0.8437, 0.09308, 0.8437, 0.02526, 0.875, 0.5, 0.875, 0.5678, 0.8437, 0.5678, 0.8437, 0.5, 0.8437, 0.7035, 0.8437, 0.7713, 0.8125, 0.7713, 0.8125, 0.7035, 0.8437, 0.1609, 0.8437, 0.2287, 0.8125, 0.2287, 0.8125, 0.1609, 0.8437, 0.6356, 0.8437, 0.7035, 0.8125, 0.7035, 0.8125, 0.6356, 0.8437, 0.09308, 0.8437, 0.1609, 0.8125, 0.1609, 0.8125, 0.09308, 0.8437, 0.5678, 0.8437, 0.6356, 0.8125, 0.6356, 0.8125, 0.5678, 0.8437, 0.02526, 0.8437, 0.09308, 0.8125, 0.09308, 0.8125, 0.02526, 0.8437, 0.5, 0.8437, 0.5678, 0.8125, 0.5678, 0.8125, 0.5, 0.8437, 0.4322, 0.8437, 0.5, 0.8125, 0.5, 0.8125, 0.4322, 0.8437, 0.9069, 0.8437, 0.9747, 0.8125, 0.9747, 0.8125, 0.9069, 0.8437, 0.3644, 0.8437, 0.4322, 0.8125, 0.4322, 0.8125, 0.3644, 0.8437, 0.8391, 0.8437, 0.9069, 0.8125, 0.9069, 0.8125, 0.8391, 0.8437, 0.2965, 0.8437, 0.3644, 0.8125, 0.3644, 0.8125, 0.2965, 0.8437, 0.7713, 0.8437, 0.8391, 0.8125, 0.8391, 0.8125, 0.7713, 0.8437, 0.2287, 0.8437, 0.2965, 0.8125, 0.2965, 0.8125, 0.2287, 0.8125, 0.4322, 0.8125, 0.5, 0.7812, 0.5, 0.7812, 0.4322, 0.8125, 0.9069, 0.8125, 0.9747, 0.7812, 0.9747, 0.7812, 0.9069, 0.8125, 0.3644, 0.8125, 0.4322, 0.7812, 0.4322, 0.7812, 0.3644, 0.8125, 0.8391, 0.8125, 0.9069, 0.7812, 0.9069, 0.7812, 0.8391, 0.8125, 0.2965, 0.8125, 0.3644, 0.7812, 0.3644, 0.7812, 0.2965, 0.8125, 0.7713, 0.8125, 0.8391, 0.7812, 0.8391, 0.7812, 0.7713, 0.8125, 0.2287, 0.8125, 0.2965, 0.7812, 0.2965, 0.7812, 0.2287, 0.8125, 0.7035, 0.8125, 0.7713, 0.7812, 0.7713, 0.7812, 0.7035, 0.8125, 0.1609, 0.8125, 0.2287, 0.7812, 0.2287, 0.7812, 0.1609, 0.8125, 0.6356, 0.8125, 0.7035, 0.7812, 0.7035, 0.7812, 0.6356, 0.8125, 0.09308, 0.8125, 0.1609, 0.7812, 0.1609, 0.7812, 0.09308, 0.8125, 0.5678, 0.8125, 0.6356, 0.7812, 0.6356, 0.7812, 0.5678, 0.8125, 0.02526, 0.8125, 0.09308, 0.7812, 0.09308, 0.7812, 0.02526, 0.8125, 0.5, 0.8125, 0.5678, 0.7812, 0.5678, 0.7812, 0.5, 0.5312, 0.02526, 0.5, 0.02526, 0.5, 1.294e-07, 0.5312, 1.294e-07, 0.7187, 0.02526, 0.6875, 0.02526, 0.6875, 0.0, 0.7187, 0.0, 0.1875, 0.9747, 0.2187, 0.9747, 0.2187, 1.0, 0.1875, 1.0, 0.7812, 0.02526, 0.75, 0.02526, 0.75, 0.0, 0.7812, 0.0, 0.9062, 0.9747, 0.9375, 0.9747, 0.9375, 1.0, 0.9062, 1.0, 0.09375, 0.9747, 0.125, 0.9747, 0.125, 1.0, 0.09375, 1.0, 0.2812, 0.9747, 0.3125, 0.9747, 0.3125, 1.0, 0.2812, 1.0, 0.8437, 0.02526, 0.8125, 0.02526, 0.8125, 0.0, 0.8437, 0.0, 0.03125, 0.02526, 2.384e-07, 0.02526, 3.874e-07, 1.294e-07, 0.03125, 1.294e-07, 0.5937, 0.9747, 0.625, 0.9747, 0.625, 1.0, 0.5937, 1.0, 0.5625, 0.9747, 0.5937, 0.9747, 0.5937, 1.0, 0.5625, 1.0, 0.7812, 0.9747, 0.8125, 0.9747, 0.8125, 1.0, 0.7812, 1.0, 0.3125, 0.02526, 0.2812, 0.02526, 0.2812, 3.234e-07, 0.3125, 3.234e-07, 0.3437, 0.02526, 0.3125, 0.02526, 0.3125, 3.234e-07, 0.3437, 1.294e-07, 0.2187, 0.02526, 0.1875, 0.02526, 0.1875, 1.294e-07, 0.2187, 3.234e-07, 0.4687, 0.9747, 0.5, 0.9747, 0.5, 1.0, 0.4687, 1.0, 0.0625, 0.9747, 0.09375, 0.9747, 0.09375, 1.0, 0.0625, 1.0, 0.375, 0.9747, 0.4062, 0.9747, 0.4062, 1.0, 0.375, 1.0, 0.9375, 0.02526, 0.9062, 0.02526, 0.9062, 0.0, 0.9375, 1.294e-07, 0.125, 0.02526, 0.09375, 0.02526, 0.09375, 1.294e-07, 0.125, 1.294e-07, 0.8125, 0.02526, 0.7812, 0.02526, 0.7812, 0.0, 0.8125, 0.0, 0.7187, 0.9747, 0.75, 0.9747, 0.75, 1.0, 0.7187, 1.0, 0.5937, 0.02526, 0.5625, 0.02526, 0.5625, 1.294e-07, 0.5937, 1.294e-07, 0.6875, 0.02526, 0.6562, 0.02526, 0.6562, 1.294e-07, 0.6875, 0.0, 0.9687, 0.9747, 1.0, 0.9747, 1.0, 1.0, 0.9687, 1.0, 0.5, 0.02526, 0.4687, 0.02526, 0.4687, 1.294e-07, 0.5, 1.294e-07, 0.5312, 0.9747, 0.5625, 0.9747, 0.5625, 1.0, 0.5312, 1.0, 0.875, 0.9747, 0.9062, 0.9747, 0.9062, 1.0, 0.875, 1.0, 0.3437, 0.9747, 0.375, 0.9747, 0.375, 1.0, 0.3437, 1.0, 0.6562, 0.9747, 0.6875, 0.9747, 0.6875, 1.0, 0.6562, 1.0, 0.09375, 0.02526, 0.0625, 0.02526, 0.0625, 1.294e-07, 0.09375, 1.294e-07, 0.75, 0.02526, 0.7187, 0.02526, 0.7187, 0.0, 0.75, 0.0, 0.2812, 0.02526, 0.25, 0.02526, 0.25, 3.234e-07, 0.2812, 3.234e-07, 0.4062, 0.02526, 0.375, 0.02526, 0.375, 1.294e-07, 0.4062, 1.294e-07, 0.1563, 0.9747, 0.1875, 0.9747, 0.1875, 1.0, 0.1563, 1.0, 0.625, 0.9747, 0.6562, 0.9747, 0.6562, 1.0, 0.625, 1.0, 1.0, 0.02526, 0.9687, 0.02526, 0.9687, 1.294e-07, 1.0, 1.294e-07, 0.9062, 0.02526, 0.875, 0.02526, 0.875, 0.0, 0.9062, 0.0, 0.25, 0.9747, 0.2812, 0.9747, 0.2812, 1.0, 0.25, 1.0, 0.4375, 0.9747, 0.4687, 0.9747, 0.4687, 1.0, 0.4375, 1.0, 0.375, 0.02526, 0.3437, 0.02526, 0.3437, 1.294e-07, 0.375, 1.294e-07, 0.4375, 0.02526, 0.4062, 0.02526, 0.4062, 1.294e-07, 0.4375, 1.294e-07, 0.6562, 0.02526, 0.625, 0.02526, 0.625, 1.294e-07, 0.6562, 1.294e-07, 0.8125, 0.9747, 0.8437, 0.9747, 0.8437, 1.0, 0.8125, 1.0, 0.03125, 0.9747, 0.0625, 0.9747, 0.0625, 1.0, 0.03125, 1.0, 0.5625, 0.02526, 0.5312, 0.02526, 0.5312, 1.294e-07, 0.5625, 1.294e-07, 0.4062, 0.9747, 0.4375, 0.9747, 0.4375, 1.0, 0.4062, 1.0, 0.9375, 0.9747, 0.9687, 0.9747, 0.9687, 1.0, 0.9375, 1.0, 0.0625, 0.02526, 0.03125, 0.02526, 0.03125, 1.294e-07, 0.0625, 1.294e-07, 0.1875, 0.02526, 0.1563, 0.02526, 0.1563, 1.294e-07, 0.1875, 1.294e-07, 0.3125, 0.9747, 0.3437, 0.9747, 0.3437, 1.0, 0.3125, 1.0, 0.4687, 0.02526, 0.4375, 0.02526, 0.4375, 1.294e-07, 0.4687, 1.294e-07, 0.6875, 0.9747, 0.7187, 0.9747, 0.7187, 1.0, 0.6875, 1.0, 0.9687, 0.02526, 0.9375, 0.02526, 0.9375, 1.294e-07, 0.9687, 1.294e-07, 0.1563, 0.02526, 0.125, 0.02526, 0.125, 1.294e-07, 0.1563, 1.294e-07, 0.2187, 0.9747, 0.25, 0.9747, 0.25, 1.0, 0.2187, 1.0, 0.75, 0.9747, 0.7812, 0.9747, 0.7812, 1.0, 0.75, 1.0, 0.125, 0.9747, 0.1563, 0.9747, 0.1563, 1.0, 0.125, 1.0, 0.25, 0.02526, 0.2187, 0.02526, 0.2187, 3.234e-07, 0.25, 3.234e-07, 0.875, 0.02526, 0.8437, 0.02526, 0.8437, 0.0, 0.875, 0.0, 0.8437, 0.9747, 0.875, 0.9747, 0.875, 1.0, 0.8437, 1.0, 0.5, 0.9747, 0.5312, 0.9747, 0.5312, 1.0, 0.5, 1.0, 0.7812, 0.1609, 0.7812, 0.2287, 0.75, 0.2287, 0.75, 0.1609, 0.7812, 0.6356, 0.7812, 0.7035, 0.75, 0.7035, 0.75, 0.6356, 0.7812, 0.09308, 0.7812, 0.1609, 0.75, 0.1609, 0.75, 0.09308, 0.7812, 0.5678, 0.7812, 0.6356, 0.75, 0.6356, 0.75, 0.5678, 0.7812, 0.02526, 0.7812, 0.09308, 0.75, 0.09308, 0.75, 0.02526, 0.7812, 0.5, 0.7812, 0.5678, 0.75, 0.5678, 0.75, 0.5, 2.384e-07, 0.9747, 0.03125, 0.9747, 0.03125, 1.0, 3.874e-07, 1.0, 0.625, 0.02526, 0.5937, 0.02526, 0.5937, 1.294e-07, 0.625, 1.294e-07, 0.7812, 0.4322, 0.7812, 0.5, 0.75, 0.5, 0.75, 0.4322, 0.7812, 0.9069, 0.7812, 0.9747, 0.75, 0.9747, 0.75, 0.9069, 0.7812, 0.3644, 0.7812, 0.4322, 0.75, 0.4322, 0.75, 0.3644, 0.7812, 0.8391, 0.7812, 0.9069, 0.75, 0.9069, 0.75, 0.8391, 0.7812, 0.2965, 0.7812, 0.3644, 0.75, 0.3644, 0.75, 0.2965, 0.7812, 0.7713, 0.7812, 0.8391, 0.75, 0.8391, 0.75, 0.7713, 0.7812, 0.2287, 0.7812, 0.2965, 0.75, 0.2965, 0.75, 0.2287, 0.7812, 0.7035, 0.7812, 0.7713, 0.75, 0.7713, 0.75, 0.7035])
me_sphere.use_remesh_preserve_volume = False
me_sphere.use_remesh_preserve_attributes = False
me_sphere.use_mirror_vertex_groups = False
me_sphere.update()

# ---- objects
ob_sphere = bpy.data.objects.new('Sphere', me_sphere)
ob_lamp = bpy.data.objects.new('Lamp', light_lamp)
ob_camera = bpy.data.objects.new('Camera', cam_camera)

# ---- transforms, parenting, visibility, modifiers, constraints
ob_sphere.location = (0.0, 0.0, 0.0)
ob_sphere.lineart.crease_threshold = 0.0
ob_lamp.location = (4.076, 1.005, 5.651)
ob_lamp.rotation_euler = (0.6503, 0.05522, 1.866)
ob_lamp.lock_rotations_4d = False
ob_lamp.empty_display_type = 'ARROWS'
ob_lamp.color = (0.0, 0.0, 0.0, 0.0)
ob_lamp.lineart.crease_threshold = 0.0
ob_camera.location = (7.481, -6.508, 5.344)
ob_camera.rotation_euler = (1.109, 0.01082, 0.8149)
ob_camera.lock_rotations_4d = False
ob_camera.empty_display_type = 'ARROWS'
ob_camera.color = (0.0, 0.0, 0.0, 0.0)
ob_camera.display_type = 'WIRE'
ob_camera.lineart.crease_threshold = 0.0

# ---- collection membership
col_collection_1.objects.link(ob_sphere)
col_collection_1.objects.link(ob_lamp)
col_collection_1.objects.link(ob_camera)

# ---- scene / render settings (as saved in the file)
scene.camera = ob_camera
scene.frame_start = 1; scene.frame_end = 250; scene.frame_set(1)
scene.render.engine = 'BLENDER_EEVEE_NEXT'
scene.render.resolution_percentage = 50
scene.render.dither_intensity = 0.0
scene.cycles.use_denoising = False
scene.cycles.samples = 10
scene.cycles.sampling_pattern = 'TABULATED_SOBOL'
scene.cycles.light_sampling_threshold = 0.0
scene.cycles.use_adaptive_sampling = False
scene.cycles.use_light_tree = False
scene.cycles.blur_glossy = 0.0
scene.cycles.pixel_filter_type = 'GAUSSIAN'
scene.cycles.sample_clamp_indirect = 0.0
scene.view_settings.view_transform = 'Standard'
bpy.context.view_layer.update()
